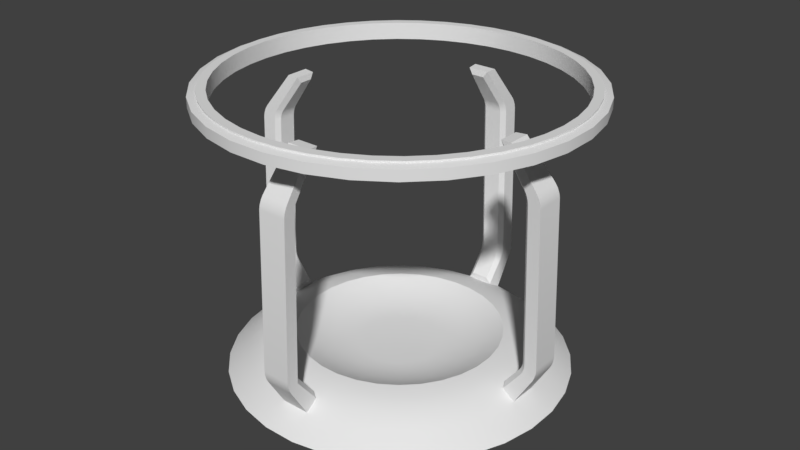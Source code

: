 # Source: RestorationCentre.blend  (saved by Blender 2.78.0; exported with 4.5.12 LTS)
import bpy
from mathutils import Matrix  # noqa: F401  (used for matrix-valued properties, if any)

bpy.ops.wm.read_factory_settings(use_empty=True)
scene = bpy.context.scene
scene.name = 'Scene'

# ---- collections
col_collection_1 = bpy.data.collections.new('Collection 1'); scene.collection.children.link(col_collection_1)

# ---- world
world_world = bpy.data.worlds.new('World'); scene.world = world_world
world_world.color = (0.05088, 0.05088, 0.05088)
world_world.use_sun_shadow = False
world_world.sun_shadow_jitter_overblur = 0.0
world_world.cycles.sampling_method = 'MANUAL'

# ---- meshes
me_cylinder_001 = bpy.data.meshes.new('Cylinder.001')
me_cylinder_001.from_pydata([(-2.864e-08, 0.9499, -0.05), (-2.864e-08, 0.9499, 0.05), (0.1352, 0.9402, -0.05), (0.1352, 0.9402, 0.05), (0.2676, 0.9114, -0.05), (0.2676, 0.9114, 0.05), (0.3946, 0.864, -0.05), (0.3946, 0.864, 0.05), (0.5135, 0.7991, -0.05), (0.5135, 0.7991, 0.05), (0.622, 0.7179, -0.05), (0.622, 0.7179, 0.05), (0.7179, 0.622, -0.05), (0.7179, 0.622, 0.05), (0.7991, 0.5135, -0.05), (0.7991, 0.5135, 0.05), (0.864, 0.3946, -0.05), (0.864, 0.3946, 0.05), (0.9114, 0.2676, -0.05), (0.9114, 0.2676, 0.05), (0.9402, 0.1352, -0.05), (0.9402, 0.1352, 0.05), (0.9499, 7.55e-08, -0.05), (0.9499, 7.55e-08, 0.05), (0.9402, -0.1352, -0.05), (0.9402, -0.1352, 0.05), (0.9114, -0.2676, -0.05), (0.9114, -0.2676, 0.05), (0.864, -0.3946, -0.05), (0.864, -0.3946, 0.05), (0.7991, -0.5135, -0.05), (0.7991, -0.5135, 0.05), (0.7179, -0.622, -0.05), (0.7179, -0.622, 0.05), (0.622, -0.7179, -0.05), (0.622, -0.7179, 0.05), (0.5135, -0.7991, -0.05), (0.5135, -0.7991, 0.05), (0.3946, -0.864, -0.05), (0.3946, -0.864, 0.05), (0.2676, -0.9114, -0.05), (0.2676, -0.9114, 0.05), (0.1352, -0.9402, -0.05), (0.1352, -0.9402, 0.05), (5.964e-07, -0.9499, -0.05), (5.964e-07, -0.9499, 0.05), (-0.1352, -0.9402, -0.05), (-0.1352, -0.9402, 0.05), (-0.2676, -0.9114, -0.05), (-0.2676, -0.9114, 0.05), (-0.3946, -0.864, -0.05), (-0.3946, -0.864, 0.05), (-0.5135, -0.7991, -0.05), (-0.5135, -0.7991, 0.05), (-0.622, -0.7179, -0.05), (-0.622, -0.7179, 0.05), (-0.7179, -0.622, -0.05), (-0.7179, -0.622, 0.05), (-0.7991, -0.5135, -0.05), (-0.7991, -0.5135, 0.05), (-0.864, -0.3946, -0.05), (-0.864, -0.3946, 0.05), (-0.9114, -0.2676, -0.05), (-0.9114, -0.2676, 0.05), (-0.9402, -0.1352, -0.05), (-0.9402, -0.1352, 0.05), (-0.9499, 1.155e-08, -0.05), (-0.9499, 1.155e-08, 0.05), (-0.9402, 0.1352, -0.05), (-0.9402, 0.1352, 0.05), (-0.9114, 0.2676, -0.05), (-0.9114, 0.2676, 0.05), (-0.864, 0.3946, -0.05), (-0.864, 0.3946, 0.05), (-0.7991, 0.5135, -0.05), (-0.7991, 0.5135, 0.05), (-0.7179, 0.622, -0.05), (-0.7179, 0.622, 0.05), (-0.622, 0.7179, -0.05), (-0.622, 0.7179, 0.05), (-0.5135, 0.7991, -0.05), (-0.5135, 0.7991, 0.05), (-0.3946, 0.864, -0.05), (-0.3946, 0.864, 0.05), (-0.2676, 0.9114, -0.05), (-0.2676, 0.9114, 0.05), (-0.1352, 0.9402, -0.05), (-0.1352, 0.9402, 0.05), (0.0, 1.0, -0.05), (0.1423, 0.9898, -0.05), (0.1423, 0.9898, 0.05), (0.0, 1.0, 0.05), (0.2817, 0.9595, -0.05), (0.2817, 0.9595, 0.05), (0.4154, 0.9096, -0.05), (0.4154, 0.9096, 0.05), (0.5406, 0.8413, -0.05), (0.5406, 0.8413, 0.05), (0.6549, 0.7557, -0.05), (0.6549, 0.7557, 0.05), (0.7557, 0.6549, -0.05), (0.7557, 0.6549, 0.05), (0.8413, 0.5406, -0.05), (0.8413, 0.5406, 0.05), (0.9096, 0.4154, -0.05), (0.9096, 0.4154, 0.05), (0.9595, 0.2817, -0.05), (0.9595, 0.2817, 0.05), (0.9898, 0.1423, -0.05), (0.9898, 0.1423, 0.05), (1.0, 7.55e-08, -0.05), (1.0, 7.55e-08, 0.05), (0.9898, -0.1423, -0.05), (0.9898, -0.1423, 0.05), (0.9595, -0.2817, -0.05), (0.9595, -0.2817, 0.05), (0.9096, -0.4154, -0.05), (0.9096, -0.4154, 0.05), (0.8413, -0.5406, -0.05), (0.8413, -0.5406, 0.05), (0.7557, -0.6549, -0.05), (0.7557, -0.6549, 0.05), (0.6549, -0.7557, -0.05), (0.6549, -0.7557, 0.05), (0.5406, -0.8413, -0.05), (0.5406, -0.8413, 0.05), (0.4154, -0.9096, -0.05), (0.4154, -0.9096, 0.05), (0.2817, -0.9595, -0.05), (0.2817, -0.9595, 0.05), (0.1423, -0.9898, -0.05), (0.1423, -0.9898, 0.05), (6.278e-07, -1.0, -0.05), (6.278e-07, -1.0, 0.05), (-0.1423, -0.9898, -0.05), (-0.1423, -0.9898, 0.05), (-0.2817, -0.9595, -0.05), (-0.2817, -0.9595, 0.05), (-0.4154, -0.9096, -0.05), (-0.4154, -0.9096, 0.05), (-0.5406, -0.8413, -0.05), (-0.5406, -0.8413, 0.05), (-0.6549, -0.7558, -0.05), (-0.6549, -0.7558, 0.05), (-0.7557, -0.6549, -0.05), (-0.7557, -0.6549, 0.05), (-0.8413, -0.5406, -0.05), (-0.8413, -0.5406, 0.05), (-0.9096, -0.4154, -0.05), (-0.9096, -0.4154, 0.05), (-0.9595, -0.2817, -0.05), (-0.9595, -0.2817, 0.05), (-0.9898, -0.1423, -0.05), (-0.9898, -0.1423, 0.05), (-1.0, 1.192e-08, -0.05), (-1.0, 1.192e-08, 0.05), (-0.9898, 0.1423, -0.05), (-0.9898, 0.1423, 0.05), (-0.9595, 0.2817, -0.05), (-0.9595, 0.2817, 0.05), (-0.9096, 0.4154, -0.05), (-0.9096, 0.4154, 0.05), (-0.8413, 0.5406, -0.05), (-0.8413, 0.5406, 0.05), (-0.7557, 0.6549, -0.05), (-0.7557, 0.6549, 0.05), (-0.6549, 0.7558, -0.05), (-0.6549, 0.7558, 0.05), (-0.5406, 0.8413, -0.05), (-0.5406, 0.8413, 0.05), (-0.4154, 0.9096, -0.05), (-0.4154, 0.9096, 0.05), (-0.2817, 0.9595, -0.05), (-0.2817, 0.9595, 0.05), (-0.1423, 0.9898, -0.05), (-0.1423, 0.9898, 0.05), (0.0, 1.0, -0.05), (0.1423, 0.9898, -0.05), (0.1423, 0.9898, 0.05), (0.0, 1.0, 0.05), (0.2817, 0.9595, -0.05), (0.2817, 0.9595, 0.05), (0.4154, 0.9096, -0.05), (0.4154, 0.9096, 0.05), (0.5406, 0.8413, -0.05), (0.5406, 0.8413, 0.05), (0.6549, 0.7557, -0.05), (0.6549, 0.7557, 0.05), (0.7557, 0.6549, -0.05), (0.7557, 0.6549, 0.05), (0.8413, 0.5406, -0.05), (0.8413, 0.5406, 0.05), (0.9096, 0.4154, -0.05), (0.9096, 0.4154, 0.05), (0.9595, 0.2817, -0.05), (0.9595, 0.2817, 0.05), (0.9898, 0.1423, -0.05), (0.9898, 0.1423, 0.05), (1.0, 7.55e-08, -0.05), (1.0, 7.55e-08, 0.05), (0.9898, -0.1423, -0.05), (0.9898, -0.1423, 0.05), (0.9595, -0.2817, -0.05), (0.9595, -0.2817, 0.05), (0.9096, -0.4154, -0.05), (0.9096, -0.4154, 0.05), (0.8413, -0.5406, -0.05), (0.8413, -0.5406, 0.05), (0.7557, -0.6549, -0.05), (0.7557, -0.6549, 0.05), (0.6549, -0.7557, -0.05), (0.6549, -0.7557, 0.05), (0.5406, -0.8413, -0.05), (0.5406, -0.8413, 0.05), (0.4154, -0.9096, -0.05), (0.4154, -0.9096, 0.05), (0.2817, -0.9595, -0.05), (0.2817, -0.9595, 0.05), (0.1423, -0.9898, -0.05), (0.1423, -0.9898, 0.05), (6.278e-07, -1.0, -0.05), (6.278e-07, -1.0, 0.05), (-0.1423, -0.9898, -0.05), (-0.1423, -0.9898, 0.05), (-0.2817, -0.9595, -0.05), (-0.2817, -0.9595, 0.05), (-0.4154, -0.9096, -0.05), (-0.4154, -0.9096, 0.05), (-0.5406, -0.8413, -0.05), (-0.5406, -0.8413, 0.05), (-0.6549, -0.7558, -0.05), (-0.6549, -0.7558, 0.05), (-0.7557, -0.6549, -0.05), (-0.7557, -0.6549, 0.05), (-0.8413, -0.5406, -0.05), (-0.8413, -0.5406, 0.05), (-0.9096, -0.4154, -0.05), (-0.9096, -0.4154, 0.05), (-0.9595, -0.2817, -0.05), (-0.9595, -0.2817, 0.05), (-0.9898, -0.1423, -0.05), (-0.9898, -0.1423, 0.05), (-1.0, 1.192e-08, -0.05), (-1.0, 1.192e-08, 0.05), (-0.9898, 0.1423, -0.05), (-0.9898, 0.1423, 0.05), (-0.9595, 0.2817, -0.05), (-0.9595, 0.2817, 0.05), (-0.9096, 0.4154, -0.05), (-0.9096, 0.4154, 0.05), (-0.8413, 0.5406, -0.05), (-0.8413, 0.5406, 0.05), (-0.7557, 0.6549, -0.05), (-0.7557, 0.6549, 0.05), (-0.6549, 0.7558, -0.05), (-0.6549, 0.7558, 0.05), (-0.5406, 0.8413, -0.05), (-0.5406, 0.8413, 0.05), (-0.4154, 0.9096, -0.05), (-0.4154, 0.9096, 0.05), (-0.2817, 0.9595, -0.05), (-0.2817, 0.9595, 0.05), (-0.1423, 0.9898, -0.05), (-0.1423, 0.9898, 0.05), (-2.864e-08, 0.9499, -0.05), (0.1352, 0.9402, -0.05), (0.1352, 0.9402, 0.05), (-2.864e-08, 0.9499, 0.05), (0.2676, 0.9114, -0.05), (0.2676, 0.9114, 0.05), (0.3946, 0.864, -0.05), (0.3946, 0.864, 0.05), (0.5135, 0.7991, -0.05), (0.5135, 0.7991, 0.05), (0.622, 0.7179, -0.05), (0.622, 0.7179, 0.05), (0.7179, 0.622, -0.05), (0.7179, 0.622, 0.05), (0.7991, 0.5135, -0.05), (0.7991, 0.5135, 0.05), (0.864, 0.3946, -0.05), (0.864, 0.3946, 0.05), (0.9114, 0.2676, -0.05), (0.9114, 0.2676, 0.05), (0.9402, 0.1352, -0.05), (0.9402, 0.1352, 0.05), (0.9499, 7.55e-08, -0.05), (0.9499, 7.55e-08, 0.05), (0.9402, -0.1352, -0.05), (0.9402, -0.1352, 0.05), (0.9114, -0.2676, -0.05), (0.9114, -0.2676, 0.05), (0.864, -0.3946, -0.05), (0.864, -0.3946, 0.05), (0.7991, -0.5135, -0.05), (0.7991, -0.5135, 0.05), (0.7179, -0.622, -0.05), (0.7179, -0.622, 0.05), (0.622, -0.7179, -0.05), (0.622, -0.7179, 0.05), (0.5135, -0.7991, -0.05), (0.5135, -0.7991, 0.05), (0.3946, -0.864, -0.05), (0.3946, -0.864, 0.05), (0.2676, -0.9114, -0.05), (0.2676, -0.9114, 0.05), (0.1352, -0.9402, -0.05), (0.1352, -0.9402, 0.05), (5.964e-07, -0.9499, -0.05), (5.964e-07, -0.9499, 0.05), (-0.1352, -0.9402, -0.05), (-0.1352, -0.9402, 0.05), (-0.2676, -0.9114, -0.05), (-0.2676, -0.9114, 0.05), (-0.3946, -0.864, -0.05), (-0.3946, -0.864, 0.05), (-0.5135, -0.7991, -0.05), (-0.5135, -0.7991, 0.05), (-0.622, -0.7179, -0.05), (-0.622, -0.7179, 0.05), (-0.7179, -0.622, -0.05), (-0.7179, -0.622, 0.05), (-0.7991, -0.5135, -0.05), (-0.7991, -0.5135, 0.05), (-0.864, -0.3946, -0.05), (-0.864, -0.3946, 0.05), (-0.9114, -0.2676, -0.05), (-0.9114, -0.2676, 0.05), (-0.9402, -0.1352, -0.05), (-0.9402, -0.1352, 0.05), (-0.9499, 1.155e-08, -0.05), (-0.9499, 1.155e-08, 0.05), (-0.9402, 0.1352, -0.05), (-0.9402, 0.1352, 0.05), (-0.9114, 0.2676, -0.05), (-0.9114, 0.2676, 0.05), (-0.864, 0.3946, -0.05), (-0.864, 0.3946, 0.05), (-0.7991, 0.5135, -0.05), (-0.7991, 0.5135, 0.05), (-0.7179, 0.622, -0.05), (-0.7179, 0.622, 0.05), (-0.622, 0.7179, -0.05), (-0.622, 0.7179, 0.05), (-0.5135, 0.7991, -0.05), (-0.5135, 0.7991, 0.05), (-0.3946, 0.864, -0.05), (-0.3946, 0.864, 0.05), (-0.2676, 0.9114, -0.05), (-0.2676, 0.9114, 0.05), (-0.1352, 0.9402, -0.05), (-0.1352, 0.9402, 0.05)], [], [(176, 179, 178, 177), (177, 178, 181, 180), (180, 181, 183, 182), (182, 183, 185, 184), (184, 185, 187, 186), (186, 187, 189, 188), (188, 189, 191, 190), (190, 191, 193, 192), (192, 193, 195, 194), (194, 195, 197, 196), (196, 197, 199, 198), (198, 199, 201, 200), (200, 201, 203, 202), (202, 203, 205, 204), (204, 205, 207, 206), (206, 207, 209, 208), (208, 209, 211, 210), (210, 211, 213, 212), (212, 213, 215, 214), (214, 215, 217, 216), (216, 217, 219, 218), (218, 219, 221, 220), (220, 221, 223, 222), (222, 223, 225, 224), (224, 225, 227, 226), (226, 227, 229, 228), (228, 229, 231, 230), (230, 231, 233, 232), (232, 233, 235, 234), (234, 235, 237, 236), (236, 237, 239, 238), (238, 239, 241, 240), (240, 241, 243, 242), (242, 243, 245, 244), (244, 245, 247, 246), (246, 247, 249, 248), (248, 249, 251, 250), (250, 251, 253, 252), (252, 253, 255, 254), (254, 255, 257, 256), (256, 257, 259, 258), (258, 259, 261, 260), (350, 351, 85, 84), (260, 261, 263, 262), (262, 263, 179, 176), (0, 1, 351, 350), (265, 264, 88, 89), (267, 266, 90, 91), (268, 265, 89, 92), (266, 269, 93, 90), (270, 268, 92, 94), (269, 271, 95, 93), (272, 270, 94, 96), (271, 273, 97, 95), (274, 272, 96, 98), (273, 275, 99, 97), (276, 274, 98, 100), (275, 277, 101, 99), (278, 276, 100, 102), (277, 279, 103, 101), (280, 278, 102, 104), (279, 281, 105, 103), (282, 280, 104, 106), (281, 283, 107, 105), (284, 282, 106, 108), (283, 285, 109, 107), (286, 284, 108, 110), (285, 287, 111, 109), (288, 286, 110, 112), (287, 289, 113, 111), (290, 288, 112, 114), (289, 291, 115, 113), (292, 290, 114, 116), (291, 293, 117, 115), (294, 292, 116, 118), (293, 295, 119, 117), (296, 294, 118, 120), (295, 297, 121, 119), (298, 296, 120, 122), (297, 299, 123, 121), (300, 298, 122, 124), (299, 301, 125, 123), (302, 300, 124, 126), (301, 303, 127, 125), (304, 302, 126, 128), (303, 305, 129, 127), (306, 304, 128, 130), (305, 307, 131, 129), (308, 306, 130, 132), (307, 309, 133, 131), (310, 308, 132, 134), (309, 311, 135, 133), (312, 310, 134, 136), (311, 313, 137, 135), (314, 312, 136, 138), (313, 315, 139, 137), (316, 314, 138, 140), (315, 317, 141, 139), (318, 316, 140, 142), (317, 319, 143, 141), (320, 318, 142, 144), (319, 321, 145, 143), (322, 320, 144, 146), (321, 323, 147, 145), (324, 322, 146, 148), (323, 325, 149, 147), (326, 324, 148, 150), (325, 327, 151, 149), (328, 326, 150, 152), (327, 329, 153, 151), (330, 328, 152, 154), (329, 331, 155, 153), (332, 330, 154, 156), (331, 333, 157, 155), (334, 332, 156, 158), (333, 335, 159, 157), (336, 334, 158, 160), (335, 337, 161, 159), (338, 336, 160, 162), (337, 339, 163, 161), (340, 338, 162, 164), (339, 341, 165, 163), (342, 340, 164, 166), (341, 343, 167, 165), (344, 342, 166, 168), (343, 345, 169, 167), (346, 344, 168, 170), (345, 347, 171, 169), (348, 346, 170, 172), (347, 349, 173, 171), (86, 348, 172, 174), (349, 87, 175, 173), (264, 86, 174, 88), (87, 267, 91, 175), (84, 85, 83, 82), (82, 83, 81, 80), (80, 81, 79, 78), (78, 79, 77, 76), (76, 77, 75, 74), (74, 75, 73, 72), (72, 73, 71, 70), (70, 71, 69, 68), (68, 69, 67, 66), (66, 67, 65, 64), (64, 65, 63, 62), (62, 63, 61, 60), (60, 61, 59, 58), (58, 59, 57, 56), (56, 57, 55, 54), (54, 55, 53, 52), (52, 53, 51, 50), (50, 51, 49, 48), (48, 49, 47, 46), (46, 47, 45, 44), (44, 45, 43, 42), (42, 43, 41, 40), (40, 41, 39, 38), (38, 39, 37, 36), (36, 37, 35, 34), (34, 35, 33, 32), (32, 33, 31, 30), (30, 31, 29, 28), (28, 29, 27, 26), (26, 27, 25, 24), (24, 25, 23, 22), (22, 23, 21, 20), (20, 21, 19, 18), (18, 19, 17, 16), (16, 17, 15, 14), (14, 15, 13, 12), (12, 13, 11, 10), (10, 11, 9, 8), (8, 9, 7, 6), (6, 7, 5, 4), (4, 5, 3, 2), (2, 3, 1, 0)])
me_cylinder_001.polygons.foreach_set('use_smooth', [True] * 176)
me_cylinder_001.use_remesh_preserve_volume = False
me_cylinder_001.use_remesh_preserve_attributes = False
me_cylinder_001.use_mirror_vertex_groups = False
me_cylinder_001.update()
me_circle = bpy.data.meshes.new('Circle')
me_circle.from_pydata([(3.609e-09, 0.7312, 0.02), (-0.1427, 0.7172, 0.02), (-0.2798, 0.6756, 0.02), (-0.4063, 0.608, 0.02), (-0.5171, 0.5171, 0.02), (-0.608, 0.4063, 0.02), (-0.6756, 0.2798, 0.02), (-0.7172, 0.1427, 0.02), (-0.7312, 6.682e-08, 0.02), (-0.7172, -0.1427, 0.02), (-0.6756, -0.2798, 0.02), (-0.608, -0.4063, 0.02), (-0.5171, -0.5171, 0.02), (-0.4063, -0.608, 0.02), (-0.2798, -0.6756, 0.02), (-0.1427, -0.7172, 0.02), (2.309e-07, -0.7312, 0.02), (0.1427, -0.7172, 0.02), (0.2798, -0.6756, 0.02), (0.4063, -0.608, 0.02), (0.5171, -0.5171, 0.02), (0.608, -0.4063, 0.02), (0.6756, -0.2798, 0.02), (0.7172, -0.1427, 0.02), (0.7312, 7.065e-07, 0.02), (0.7172, 0.1427, 0.02), (0.6756, 0.2798, 0.02), (0.608, 0.4063, 0.02), (0.5171, 0.5171, 0.02), (0.4063, 0.608, 0.02), (0.2798, 0.6756, 0.02), (0.1427, 0.7172, 0.02), (3.609e-09, 0.7312, 0.08), (-0.1427, 0.7172, 0.08), (-0.2798, 0.6756, 0.08), (-0.4063, 0.608, 0.08), (-0.5171, 0.5171, 0.08), (-0.608, 0.4063, 0.08), (-0.6756, 0.2798, 0.08), (-0.7172, 0.1427, 0.08), (-0.7312, 6.682e-08, 0.08), (-0.7172, -0.1427, 0.08), (-0.6756, -0.2798, 0.08), (-0.608, -0.4063, 0.08), (-0.5171, -0.5171, 0.08), (-0.4063, -0.608, 0.08), (-0.2798, -0.6756, 0.08), (-0.1427, -0.7172, 0.08), (2.309e-07, -0.7312, 0.08), (0.1427, -0.7172, 0.08), (0.2798, -0.6756, 0.08), (0.4063, -0.608, 0.08), (0.5171, -0.5171, 0.08), (0.608, -0.4063, 0.08), (0.6756, -0.2798, 0.08), (0.7172, -0.1427, 0.08), (0.7312, 7.065e-07, 0.08), (0.7172, 0.1427, 0.08), (0.6756, 0.2798, 0.08), (0.608, 0.4063, 0.08), (0.5171, 0.5171, 0.08), (0.4063, 0.608, 0.08), (0.2798, 0.6756, 0.08), (0.1427, 0.7172, 0.08), (-8.894e-09, 0.675, 0.02), (-0.1317, 0.662, 0.02), (-0.2583, 0.6236, 0.02), (-0.375, 0.5612, 0.02), (-0.4773, 0.4773, 0.02), (-0.5612, 0.375, 0.02), (-0.6236, 0.2583, 0.02), (-0.662, 0.1317, 0.02), (-0.675, 7.536e-08, 0.02), (-0.662, -0.1317, 0.02), (-0.6236, -0.2583, 0.02), (-0.5612, -0.375, 0.02), (-0.4773, -0.4773, 0.02), (-0.375, -0.5612, 0.02), (-0.2583, -0.6236, 0.02), (-0.1317, -0.662, 0.02), (2.11e-07, -0.675, 0.02), (0.1317, -0.662, 0.02), (0.2583, -0.6236, 0.02), (0.375, -0.5612, 0.02), (0.4773, -0.4773, 0.02), (0.5612, -0.375, 0.02), (0.6236, -0.2583, 0.02), (0.662, -0.1317, 0.02), (0.675, 6.762e-07, 0.02), (0.662, 0.1317, 0.02), (0.6236, 0.2583, 0.02), (0.5612, 0.375, 0.02), (0.4773, 0.4773, 0.02), (0.375, 0.5612, 0.02), (0.2583, 0.6236, 0.02), (0.1317, 0.662, 0.02), (-8.894e-09, 0.675, 0.08), (-0.1317, 0.662, 0.08), (-0.2583, 0.6236, 0.08), (-0.375, 0.5612, 0.08), (-0.4773, 0.4773, 0.08), (-0.5612, 0.375, 0.08), (-0.6236, 0.2583, 0.08), (-0.662, 0.1317, 0.08), (-0.675, 7.536e-08, 0.08), (-0.662, -0.1317, 0.08), (-0.6236, -0.2583, 0.08), (-0.5612, -0.375, 0.08), (-0.4773, -0.4773, 0.08), (-0.375, -0.5612, 0.08), (-0.2583, -0.6236, 0.08), (-0.1317, -0.662, 0.08), (2.11e-07, -0.675, 0.08), (0.1317, -0.662, 0.08), (0.2583, -0.6236, 0.08), (0.375, -0.5612, 0.08), (0.4773, -0.4773, 0.08), (0.5612, -0.375, 0.08), (0.6236, -0.2583, 0.08), (0.662, -0.1317, 0.08), (0.675, 6.762e-07, 0.08), (0.662, 0.1317, 0.08), (0.6236, 0.2583, 0.08), (0.5612, 0.375, 0.08), (0.4773, 0.4773, 0.08), (0.375, 0.5612, 0.08), (0.2583, 0.6236, 0.08), (0.1317, 0.662, 0.08), (-0.1317, 0.662, 0.0), (-8.894e-09, 0.675, 0.0), (-0.2583, 0.6236, 0.0), (-0.375, 0.5612, 0.0), (-0.4773, 0.4773, 0.0), (-0.5612, 0.375, 0.0), (-0.6236, 0.2583, 0.0), (-0.662, 0.1317, 0.0), (-0.675, 7.536e-08, 0.0), (-0.662, -0.1317, 0.0), (-0.6236, -0.2583, 0.0), (-0.5612, -0.375, 0.0), (-0.4773, -0.4773, 0.0), (-0.375, -0.5612, 0.0), (-0.2583, -0.6236, 0.0), (-0.1317, -0.662, 0.0), (2.11e-07, -0.675, 0.0), (0.1317, -0.662, 0.0), (0.2583, -0.6236, 0.0), (0.375, -0.5612, 0.0), (0.4773, -0.4773, 0.0), (0.5612, -0.375, 0.0), (0.6236, -0.2583, 0.0), (0.662, -0.1317, 0.0), (0.675, 6.762e-07, 0.0), (0.662, 0.1317, 0.0), (0.6236, 0.2583, 0.0), (0.5612, 0.375, 0.0), (0.4773, 0.4773, 0.0), (0.375, 0.5612, 0.0), (0.2583, 0.6236, 0.0), (0.1317, 0.662, 0.0), (-0.1317, 0.662, 0.1), (-8.894e-09, 0.675, 0.1), (-0.2583, 0.6236, 0.1), (-0.375, 0.5612, 0.1), (-0.4773, 0.4773, 0.1), (-0.5612, 0.375, 0.1), (-0.6236, 0.2583, 0.1), (-0.662, 0.1317, 0.1), (-0.675, 7.536e-08, 0.1), (-0.662, -0.1317, 0.1), (-0.6236, -0.2583, 0.1), (-0.5612, -0.375, 0.1), (-0.4773, -0.4773, 0.1), (-0.375, -0.5612, 0.1), (-0.2583, -0.6236, 0.1), (-0.1317, -0.662, 0.1), (2.11e-07, -0.675, 0.1), (0.1317, -0.662, 0.1), (0.2583, -0.6236, 0.1), (0.375, -0.5612, 0.1), (0.4773, -0.4773, 0.1), (0.5612, -0.375, 0.1), (0.6236, -0.2583, 0.1), (0.662, -0.1317, 0.1), (0.675, 6.762e-07, 0.1), (0.662, 0.1317, 0.1), (0.6236, 0.2583, 0.1), (0.5612, 0.375, 0.1), (0.4773, 0.4773, 0.1), (0.375, 0.5612, 0.1), (0.2583, 0.6236, 0.1), (0.1317, 0.662, 0.1), (-2.391e-08, 0.725, 0.02), (-2.391e-08, 0.725, 0.08), (0.1414, 0.7111, 0.08), (0.1414, 0.7111, 0.02), (0.2774, 0.6698, 0.08), (0.2774, 0.6698, 0.02), (0.4028, 0.6028, 0.08), (0.4028, 0.6028, 0.02), (0.5127, 0.5127, 0.08), (0.5127, 0.5127, 0.02), (0.6028, 0.4028, 0.08), (0.6028, 0.4028, 0.02), (0.6698, 0.2774, 0.08), (0.6698, 0.2774, 0.02), (0.7111, 0.1414, 0.08), (0.7111, 0.1414, 0.02), (0.725, 7.329e-07, 0.08), (0.725, 7.329e-07, 0.02), (0.7111, -0.1414, 0.08), (0.7111, -0.1414, 0.02), (0.6698, -0.2774, 0.08), (0.6698, -0.2774, 0.02), (0.6028, -0.4028, 0.08), (0.6028, -0.4028, 0.02), (0.5127, -0.5127, 0.08), (0.5127, -0.5127, 0.02), (0.4028, -0.6028, 0.08), (0.4028, -0.6028, 0.02), (0.2774, -0.6698, 0.08), (0.2774, -0.6698, 0.02), (0.1414, -0.7111, 0.08), (0.1414, -0.7111, 0.02), (2.225e-07, -0.725, 0.08), (2.225e-07, -0.725, 0.02), (-0.1414, -0.7111, 0.08), (-0.1414, -0.7111, 0.02), (-0.2774, -0.6698, 0.08), (-0.2774, -0.6698, 0.02), (-0.4028, -0.6028, 0.08), (-0.4028, -0.6028, 0.02), (-0.5127, -0.5127, 0.08), (-0.5127, -0.5127, 0.02), (-0.6028, -0.4028, 0.08), (-0.6028, -0.4028, 0.02), (-0.6698, -0.2774, 0.08), (-0.6698, -0.2774, 0.02), (-0.7111, -0.1414, 0.08), (-0.7111, -0.1414, 0.02), (-0.725, 8.68e-08, 0.08), (-0.725, 8.68e-08, 0.02), (-0.7111, 0.1414, 0.08), (-0.7111, 0.1414, 0.02), (-0.6698, 0.2774, 0.08), (-0.6698, 0.2774, 0.02), (-0.6028, 0.4028, 0.08), (-0.6028, 0.4028, 0.02), (-0.5127, 0.5127, 0.08), (-0.5127, 0.5127, 0.02), (-0.4028, 0.6028, 0.08), (-0.4028, 0.6028, 0.02), (-0.2774, 0.6698, 0.08), (-0.2774, 0.6698, 0.02), (-0.1414, 0.7111, 0.08), (-0.1414, 0.7111, 0.02), (-0.1427, 0.7172, 0.02), (3.609e-09, 0.7312, 0.02), (-0.2798, 0.6756, 0.02), (-0.4063, 0.608, 0.02), (-0.5171, 0.5171, 0.02), (-0.608, 0.4063, 0.02), (-0.6756, 0.2798, 0.02), (-0.7172, 0.1427, 0.02), (-0.7312, 6.682e-08, 0.02), (-0.7172, -0.1427, 0.02), (-0.6756, -0.2798, 0.02), (-0.608, -0.4063, 0.02), (-0.5171, -0.5171, 0.02), (-0.4063, -0.608, 0.02), (-0.2798, -0.6756, 0.02), (-0.1427, -0.7172, 0.02), (2.309e-07, -0.7312, 0.02), (0.1427, -0.7172, 0.02), (0.2798, -0.6756, 0.02), (0.4063, -0.608, 0.02), (0.5171, -0.5171, 0.02), (0.608, -0.4063, 0.02), (0.6756, -0.2798, 0.02), (0.7172, -0.1427, 0.02), (0.7312, 7.065e-07, 0.02), (0.7172, 0.1427, 0.02), (0.6756, 0.2798, 0.02), (0.608, 0.4063, 0.02), (0.5171, 0.5171, 0.02), (0.4063, 0.608, 0.02), (0.2798, 0.6756, 0.02), (0.1427, 0.7172, 0.02), (-0.1427, 0.7172, 0.08), (3.609e-09, 0.7312, 0.08), (-0.2798, 0.6756, 0.08), (-0.4063, 0.608, 0.08), (-0.5171, 0.5171, 0.08), (-0.608, 0.4063, 0.08), (-0.6756, 0.2798, 0.08), (-0.7172, 0.1427, 0.08), (-0.7312, 6.682e-08, 0.08), (-0.7172, -0.1427, 0.08), (-0.6756, -0.2798, 0.08), (-0.608, -0.4063, 0.08), (-0.5171, -0.5171, 0.08), (-0.4063, -0.608, 0.08), (-0.2798, -0.6756, 0.08), (-0.1427, -0.7172, 0.08), (2.309e-07, -0.7312, 0.08), (0.1427, -0.7172, 0.08), (0.2798, -0.6756, 0.08), (0.4063, -0.608, 0.08), (0.5171, -0.5171, 0.08), (0.608, -0.4063, 0.08), (0.6756, -0.2798, 0.08), (0.7172, -0.1427, 0.08), (0.7312, 7.065e-07, 0.08), (0.7172, 0.1427, 0.08), (0.6756, 0.2798, 0.08), (0.608, 0.4063, 0.08), (0.5171, 0.5171, 0.08), (0.4063, 0.608, 0.08), (0.2798, 0.6756, 0.08), (0.1427, 0.7172, 0.08), (-0.1317, 0.662, 0.0), (-8.894e-09, 0.675, 0.0), (-0.2583, 0.6236, 0.0), (-0.375, 0.5612, 0.0), (-0.4773, 0.4773, 0.0), (-0.5612, 0.375, 0.0), (-0.6236, 0.2583, 0.0), (-0.662, 0.1317, 0.0), (-0.675, 7.536e-08, 0.0), (-0.662, -0.1317, 0.0), (-0.6236, -0.2583, 0.0), (-0.5612, -0.375, 0.0), (-0.4773, -0.4773, 0.0), (-0.375, -0.5612, 0.0), (-0.2583, -0.6236, 0.0), (-0.1317, -0.662, 0.0), (2.11e-07, -0.675, 0.0), (0.1317, -0.662, 0.0), (0.2583, -0.6236, 0.0), (0.375, -0.5612, 0.0), (0.4773, -0.4773, 0.0), (0.5612, -0.375, 0.0), (0.6236, -0.2583, 0.0), (0.662, -0.1317, 0.0), (0.675, 6.762e-07, 0.0), (0.662, 0.1317, 0.0), (0.6236, 0.2583, 0.0), (0.5612, 0.375, 0.0), (0.4773, 0.4773, 0.0), (0.375, 0.5612, 0.0), (0.2583, 0.6236, 0.0), (0.1317, 0.662, 0.0), (-0.1317, 0.662, 0.1), (-8.894e-09, 0.675, 0.1), (-0.2583, 0.6236, 0.1), (-0.375, 0.5612, 0.1), (-0.4773, 0.4773, 0.1), (-0.5612, 0.375, 0.1), (-0.6236, 0.2583, 0.1), (-0.662, 0.1317, 0.1), (-0.675, 7.536e-08, 0.1), (-0.662, -0.1317, 0.1), (-0.6236, -0.2583, 0.1), (-0.5612, -0.375, 0.1), (-0.4773, -0.4773, 0.1), (-0.375, -0.5612, 0.1), (-0.2583, -0.6236, 0.1), (-0.1317, -0.662, 0.1), (2.11e-07, -0.675, 0.1), (0.1317, -0.662, 0.1), (0.2583, -0.6236, 0.1), (0.375, -0.5612, 0.1), (0.4773, -0.4773, 0.1), (0.5612, -0.375, 0.1), (0.6236, -0.2583, 0.1), (0.662, -0.1317, 0.1), (0.675, 6.762e-07, 0.1), (0.662, 0.1317, 0.1), (0.6236, 0.2583, 0.1), (0.5612, 0.375, 0.1), (0.4773, 0.4773, 0.1), (0.375, 0.5612, 0.1), (0.2583, 0.6236, 0.1), (0.1317, 0.662, 0.1), (-0.1317, 0.662, 0.02), (-8.894e-09, 0.675, 0.02), (-0.2583, 0.6236, 0.02), (-0.375, 0.5612, 0.02), (-0.4773, 0.4773, 0.02), (-0.5612, 0.375, 0.02), (-0.6236, 0.2583, 0.02), (-0.662, 0.1317, 0.02), (-0.675, 7.536e-08, 0.02), (-0.662, -0.1317, 0.02), (-0.6236, -0.2583, 0.02), (-0.5612, -0.375, 0.02), (-0.4773, -0.4773, 0.02), (-0.375, -0.5612, 0.02), (-0.2583, -0.6236, 0.02), (-0.1317, -0.662, 0.02), (2.11e-07, -0.675, 0.02), (0.1317, -0.662, 0.02), (0.2583, -0.6236, 0.02), (0.375, -0.5612, 0.02), (0.4773, -0.4773, 0.02), (0.5612, -0.375, 0.02), (0.6236, -0.2583, 0.02), (0.662, -0.1317, 0.02), (0.675, 6.762e-07, 0.02), (0.662, 0.1317, 0.02), (0.6236, 0.2583, 0.02), (0.5612, 0.375, 0.02), (0.4773, 0.4773, 0.02), (0.375, 0.5612, 0.02), (0.2583, 0.6236, 0.02), (0.1317, 0.662, 0.02), (-0.1317, 0.662, 0.08), (-8.894e-09, 0.675, 0.08), (-0.2583, 0.6236, 0.08), (-0.375, 0.5612, 0.08), (-0.4773, 0.4773, 0.08), (-0.5612, 0.375, 0.08), (-0.6236, 0.2583, 0.08), (-0.662, 0.1317, 0.08), (-0.675, 7.536e-08, 0.08), (-0.662, -0.1317, 0.08), (-0.6236, -0.2583, 0.08), (-0.5612, -0.375, 0.08), (-0.4773, -0.4773, 0.08), (-0.375, -0.5612, 0.08), (-0.2583, -0.6236, 0.08), (-0.1317, -0.662, 0.08), (2.11e-07, -0.675, 0.08), (0.1317, -0.662, 0.08), (0.2583, -0.6236, 0.08), (0.375, -0.5612, 0.08), (0.4773, -0.4773, 0.08), (0.5612, -0.375, 0.08), (0.6236, -0.2583, 0.08), (0.662, -0.1317, 0.08), (0.675, 6.762e-07, 0.08), (0.662, 0.1317, 0.08), (0.6236, 0.2583, 0.08), (0.5612, 0.375, 0.08), (0.4773, 0.4773, 0.08), (0.375, 0.5612, 0.08), (0.2583, 0.6236, 0.08), (0.1317, 0.662, 0.08), (-0.1414, 0.7111, 0.02), (-2.391e-08, 0.725, 0.02), (-0.2774, 0.6698, 0.02), (-0.4028, 0.6028, 0.02), (-0.5127, 0.5127, 0.02), (-0.6028, 0.4028, 0.02), (-0.6698, 0.2774, 0.02), (-0.7111, 0.1414, 0.02), (-0.725, 8.68e-08, 0.02), (-0.7111, -0.1414, 0.02), (-0.6698, -0.2774, 0.02), (-0.6028, -0.4028, 0.02), (-0.5127, -0.5127, 0.02), (-0.4028, -0.6028, 0.02), (-0.2774, -0.6698, 0.02), (-0.1414, -0.7111, 0.02), (2.225e-07, -0.725, 0.02), (0.1414, -0.7111, 0.02), (0.2774, -0.6698, 0.02), (0.4028, -0.6028, 0.02), (0.5127, -0.5127, 0.02), (0.6028, -0.4028, 0.02), (0.6698, -0.2774, 0.02), (0.7111, -0.1414, 0.02), (0.725, 7.329e-07, 0.02), (0.7111, 0.1414, 0.02), (0.6698, 0.2774, 0.02), (0.6028, 0.4028, 0.02), (0.5127, 0.5127, 0.02), (0.4028, 0.6028, 0.02), (0.2774, 0.6698, 0.02), (0.1414, 0.7111, 0.02), (-0.1414, 0.7111, 0.08), (-2.391e-08, 0.725, 0.08), (-0.2774, 0.6698, 0.08), (-0.4028, 0.6028, 0.08), (-0.5127, 0.5127, 0.08), (-0.6028, 0.4028, 0.08), (-0.6698, 0.2774, 0.08), (-0.7111, 0.1414, 0.08), (-0.725, 8.68e-08, 0.08), (-0.7111, -0.1414, 0.08), (-0.6698, -0.2774, 0.08), (-0.6028, -0.4028, 0.08), (-0.5127, -0.5127, 0.08), (-0.4028, -0.6028, 0.08), (-0.2774, -0.6698, 0.08), (-0.1414, -0.7111, 0.08), (2.225e-07, -0.725, 0.08), (0.1414, -0.7111, 0.08), (0.2774, -0.6698, 0.08), (0.4028, -0.6028, 0.08), (0.5127, -0.5127, 0.08), (0.6028, -0.4028, 0.08), (0.6698, -0.2774, 0.08), (0.7111, -0.1414, 0.08), (0.725, 7.329e-07, 0.08), (0.7111, 0.1414, 0.08), (0.6698, 0.2774, 0.08), (0.6028, 0.4028, 0.08), (0.5127, 0.5127, 0.08), (0.4028, 0.6028, 0.08), (0.2774, 0.6698, 0.08), (0.1414, 0.7111, 0.08)], [], [(257, 289, 319, 287), (287, 319, 318, 286), (286, 318, 317, 285), (285, 317, 316, 284), (284, 316, 315, 283), (283, 315, 314, 282), (282, 314, 313, 281), (281, 313, 312, 280), (280, 312, 311, 279), (279, 311, 310, 278), (278, 310, 309, 277), (277, 309, 308, 276), (276, 308, 307, 275), (275, 307, 306, 274), (274, 306, 305, 273), (273, 305, 304, 272), (272, 304, 303, 271), (271, 303, 302, 270), (270, 302, 301, 269), (269, 301, 300, 268), (268, 300, 299, 267), (267, 299, 298, 266), (266, 298, 297, 265), (265, 297, 296, 264), (264, 296, 295, 263), (263, 295, 294, 262), (262, 294, 293, 261), (261, 293, 292, 260), (260, 292, 291, 259), (259, 291, 290, 258), (258, 290, 288, 256), (256, 288, 289, 257), (393, 394, 237, 457), (420, 419, 483, 248), (446, 445, 509, 196), (392, 393, 457, 456), (419, 418, 482, 483), (445, 444, 508, 509), (391, 392, 456, 455), (418, 416, 480, 482), (444, 443, 507, 508), (390, 391, 455, 454), (416, 417, 481, 480), (443, 442, 506, 507), (389, 390, 454, 453), (415, 385, 449, 479), (442, 441, 505, 506), (388, 389, 453, 452), (414, 415, 479, 478), (441, 440, 504, 505), (387, 388, 452, 451), (413, 414, 478, 477), (440, 439, 503, 504), (386, 387, 451, 450), (412, 413, 477, 476), (439, 438, 502, 503), (384, 386, 450, 448), (411, 412, 476, 475), (438, 437, 501, 502), (385, 384, 448, 449), (410, 411, 475, 474), (437, 436, 500, 501), (409, 410, 474, 473), (436, 435, 499, 500), (26, 346, 347, 27), (18, 338, 339, 19), (19, 339, 340, 20), (20, 340, 341, 21), (21, 341, 342, 22), (22, 342, 343, 23), (23, 343, 344, 24), (24, 344, 345, 25), (25, 345, 346, 26), (27, 347, 348, 28), (28, 348, 349, 29), (29, 349, 350, 30), (30, 350, 351, 31), (31, 351, 321, 0), (0, 321, 320, 1), (1, 320, 322, 2), (2, 322, 323, 3), (3, 323, 324, 4), (4, 324, 325, 5), (5, 325, 326, 6), (6, 326, 327, 7), (7, 327, 328, 8), (8, 328, 329, 9), (9, 329, 330, 10), (10, 330, 331, 11), (11, 331, 332, 12), (12, 332, 333, 13), (13, 333, 334, 14), (14, 334, 335, 15), (15, 335, 336, 16), (16, 336, 337, 17), (17, 337, 338, 18), (58, 378, 379, 59), (59, 379, 380, 60), (60, 380, 381, 61), (61, 381, 382, 62), (62, 382, 383, 63), (63, 383, 353, 32), (32, 353, 352, 33), (33, 352, 354, 34), (34, 354, 355, 35), (35, 355, 356, 36), (36, 356, 357, 37), (37, 357, 358, 38), (38, 358, 359, 39), (39, 359, 360, 40), (40, 360, 361, 41), (41, 361, 362, 42), (42, 362, 363, 43), (43, 363, 364, 44), (44, 364, 365, 45), (45, 365, 366, 46), (46, 366, 367, 47), (47, 367, 368, 48), (48, 368, 369, 49), (49, 369, 370, 50), (50, 370, 371, 51), (51, 371, 372, 52), (52, 372, 373, 53), (53, 373, 374, 54), (54, 374, 375, 55), (55, 375, 376, 56), (56, 376, 377, 57), (57, 377, 378, 58), (65, 64, 129, 128), (66, 65, 128, 130), (67, 66, 130, 131), (68, 67, 131, 132), (69, 68, 132, 133), (70, 69, 133, 134), (71, 70, 134, 135), (72, 71, 135, 136), (73, 72, 136, 137), (74, 73, 137, 138), (395, 74, 138, 139), (396, 395, 139, 140), (397, 396, 140, 141), (398, 397, 141, 142), (399, 398, 142, 143), (400, 399, 143, 144), (401, 400, 144, 145), (402, 401, 145, 146), (403, 402, 146, 147), (404, 403, 147, 148), (405, 404, 148, 149), (406, 405, 149, 150), (407, 406, 150, 151), (408, 407, 151, 152), (89, 408, 152, 153), (90, 89, 153, 154), (91, 90, 154, 155), (92, 91, 155, 156), (93, 92, 156, 157), (94, 93, 157, 158), (95, 94, 158, 159), (64, 95, 159, 129), (96, 97, 160, 161), (97, 98, 162, 160), (98, 99, 163, 162), (99, 100, 164, 163), (100, 421, 165, 164), (421, 422, 166, 165), (422, 423, 167, 166), (423, 424, 168, 167), (424, 425, 169, 168), (425, 426, 170, 169), (426, 427, 171, 170), (427, 428, 172, 171), (428, 429, 173, 172), (429, 430, 174, 173), (430, 431, 175, 174), (431, 432, 176, 175), (432, 433, 177, 176), (433, 434, 178, 177), (434, 115, 179, 178), (115, 116, 180, 179), (116, 117, 181, 180), (117, 118, 182, 181), (118, 119, 183, 182), (119, 120, 184, 183), (120, 121, 185, 184), (121, 122, 186, 185), (122, 123, 187, 186), (123, 124, 188, 187), (124, 125, 189, 188), (125, 126, 190, 189), (126, 447, 191, 190), (447, 96, 161, 191), (192, 193, 511, 195), (195, 511, 510, 197), (197, 510, 198, 199), (199, 198, 200, 201), (201, 200, 202, 203), (203, 202, 204, 205), (205, 204, 206, 207), (207, 206, 208, 472), (472, 208, 210, 471), (471, 210, 212, 470), (470, 212, 214, 469), (469, 214, 216, 468), (468, 216, 218, 467), (467, 218, 498, 466), (466, 498, 497, 465), (465, 497, 496, 464), (464, 496, 495, 463), (463, 495, 494, 462), (462, 494, 493, 461), (461, 493, 492, 460), (460, 492, 491, 459), (459, 491, 490, 458), (458, 490, 489, 239), (239, 489, 488, 241), (241, 488, 487, 243), (243, 487, 486, 245), (245, 486, 485, 247), (247, 485, 484, 249), (249, 484, 250, 251), (251, 250, 252, 253), (253, 252, 254, 255), (255, 254, 193, 192), (127, 446, 196, 194), (101, 420, 248, 246), (394, 75, 235, 237), (417, 127, 194, 481), (102, 101, 246, 244), (75, 76, 233, 235), (103, 102, 244, 242), (76, 77, 231, 233), (104, 103, 242, 240), (77, 78, 229, 231), (105, 104, 240, 238), (78, 79, 227, 229), (106, 105, 238, 236), (79, 80, 225, 227), (107, 106, 236, 234), (80, 81, 223, 225), (108, 107, 234, 232), (81, 82, 221, 223), (109, 108, 232, 230), (82, 83, 219, 221), (110, 109, 230, 228), (83, 84, 217, 219), (111, 110, 228, 226), (84, 85, 215, 217), (112, 111, 226, 224), (85, 86, 213, 215), (113, 112, 224, 222), (86, 87, 211, 213), (114, 113, 222, 220), (87, 88, 209, 211), (435, 114, 220, 499), (88, 409, 473, 209)])
me_circle.polygons.foreach_set('use_smooth', [True] * 256)
me_circle.use_remesh_preserve_volume = False
me_circle.use_remesh_preserve_attributes = False
me_circle.use_mirror_vertex_groups = False
me_circle.update()
me_cylinder = bpy.data.meshes.new('Cylinder')
me_cylinder.from_pydata([(-0.08716, 0.9962, -0.1), (0.1089, 0.9941, -0.1), (0.3007, 0.9537, -0.1), (0.481, 0.8767, -0.1), (0.6428, 0.766, -0.1), (0.7799, 0.6259, -0.1), (0.887, 0.4617, -0.1), (0.96, 0.2798, -0.1), (0.9962, 0.08716, -0.1), (0.9941, -0.1089, -0.1), (0.9537, -0.3007, -0.1), (0.8767, -0.481, -0.1), (0.766, -0.6428, -0.1), (0.6259, -0.7799, -0.1), (0.4617, -0.887, -0.1), (0.2798, -0.96, -0.1), (0.08716, -0.9962, -0.1), (-0.1089, -0.9941, -0.1), (-0.3007, -0.9537, -0.1), (-0.481, -0.8767, -0.1), (-0.6428, -0.766, -0.1), (-0.7799, -0.6259, -0.1), (-0.887, -0.4617, -0.1), (-0.9601, -0.2798, -0.1), (-0.9962, -0.08715, -0.1), (-0.9941, 0.1089, -0.1), (-0.9537, 0.3007, -0.1), (-0.8767, 0.481, -0.1), (-0.766, 0.6428, -0.1), (-0.6259, 0.7799, -0.1), (-0.4617, 0.887, -0.1), (-0.2798, 0.9601, -0.1), (-0.07561, 0.8642, 0.00602), (-0.06017, 0.6877, 0.08741), (-0.04377, 0.7809, 0.0881), (0.09444, 0.8623, 0.00602), (0.07516, 0.6863, 0.08741), (0.0608, 0.7798, 0.0881), (0.2609, 0.8273, 0.00602), (0.2076, 0.6584, 0.08741), (0.2371, 0.752, 0.05301), (0.4172, 0.7605, 0.00602), (0.3321, 0.6053, 0.08741), (0.3793, 0.6913, 0.05301), (0.5576, 0.6645, 0.00602), (0.4438, 0.5289, 0.08741), (0.5069, 0.6041, 0.05301), (0.6765, 0.543, 0.00602), (0.5384, 0.4321, 0.08741), (0.615, 0.4936, 0.05301), (0.7695, 0.4006, 0.00602), (0.6124, 0.3188, 0.08741), (0.6994, 0.3641, 0.05301), (0.8328, 0.2427, 0.00602), (0.6628, 0.1932, 0.08741), (0.757, 0.2207, 0.05301), (0.8642, 0.07561, 0.00602), (0.6877, 0.06017, 0.08741), (0.7809, 0.04378, 0.0881), (0.8623, -0.09444, 0.00602), (0.6863, -0.07516, 0.08741), (0.7798, -0.0608, 0.0881), (0.8273, -0.2609, 0.00602), (0.6584, -0.2076, 0.08741), (0.752, -0.2371, 0.05301), (0.7605, -0.4172, 0.00602), (0.6053, -0.3321, 0.08741), (0.6913, -0.3793, 0.05301), (0.6645, -0.5576, 0.00602), (0.5289, -0.4438, 0.08741), (0.6041, -0.5069, 0.05301), (0.543, -0.6765, 0.00602), (0.4321, -0.5384, 0.08741), (0.4936, -0.615, 0.05301), (0.4006, -0.7695, 0.00602), (0.3188, -0.6124, 0.08741), (0.3641, -0.6994, 0.05301), (0.2427, -0.8328, 0.00602), (0.1932, -0.6628, 0.08741), (0.2207, -0.757, 0.05301), (0.07561, -0.8642, 0.00602), (0.06017, -0.6877, 0.08741), (0.04377, -0.7809, 0.0881), (-0.09444, -0.8623, 0.00602), (-0.07516, -0.6863, 0.08741), (-0.0608, -0.7798, 0.0881), (-0.2609, -0.8273, 0.00602), (-0.2076, -0.6584, 0.08741), (-0.2371, -0.752, 0.05301), (-0.4172, -0.7605, 0.00602), (-0.3321, -0.6053, 0.08741), (-0.3793, -0.6913, 0.05301), (-0.5576, -0.6645, 0.00602), (-0.4438, -0.5289, 0.08741), (-0.5069, -0.6041, 0.05301), (-0.6765, -0.543, 0.00602), (-0.5384, -0.4321, 0.08741), (-0.615, -0.4936, 0.05301), (-0.7695, -0.4006, 0.00602), (-0.6124, -0.3188, 0.08741), (-0.6994, -0.3641, 0.05301), (-0.8328, -0.2427, 0.00602), (-0.6628, -0.1932, 0.08741), (-0.757, -0.2207, 0.05301), (-0.8642, -0.0756, 0.00602), (-0.6877, -0.06017, 0.08741), (-0.7809, -0.04377, 0.0881), (-0.8623, 0.09444, 0.00602), (-0.6863, 0.07516, 0.08741), (-0.7798, 0.0608, 0.0881), (-0.8273, 0.2609, 0.00602), (-0.6584, 0.2076, 0.08741), (-0.752, 0.2371, 0.05301), (-0.7605, 0.4172, 0.00602), (-0.6053, 0.3321, 0.08741), (-0.6913, 0.3793, 0.05301), (-0.6645, 0.5576, 0.00602), (-0.5289, 0.4438, 0.08741), (-0.6041, 0.5069, 0.05301), (-0.543, 0.6765, 0.00602), (-0.4321, 0.5384, 0.08741), (-0.4936, 0.615, 0.05301), (-0.4006, 0.7695, 0.00602), (-0.3188, 0.6124, 0.08741), (-0.3641, 0.6994, 0.05301), (-0.2427, 0.8328, 0.00602), (-0.1932, 0.6628, 0.08741), (-0.2207, 0.757, 0.05301), (-0.05223, 0.597, 0.1), (0.06524, 0.5957, 0.1), (0.1802, 0.5715, 0.1), (0.2882, 0.5254, 0.1), (0.3852, 0.4591, 0.1), (0.4674, 0.3751, 0.1), (0.5316, 0.2767, 0.1), (0.5753, 0.1677, 0.1), (0.597, 0.05223, 0.1), (0.5957, -0.06524, 0.1), (0.5715, -0.1802, 0.1), (0.5254, -0.2882, 0.1), (0.4591, -0.3852, 0.1), (0.3751, -0.4674, 0.1), (0.2767, -0.5316, 0.1), (0.1677, -0.5753, 0.1), (0.05223, -0.597, 0.1), (-0.06524, -0.5957, 0.1), (-0.1802, -0.5715, 0.1), (-0.2882, -0.5254, 0.1), (-0.3852, -0.4591, 0.1), (-0.4674, -0.3751, 0.1), (-0.5316, -0.2767, 0.1), (-0.5753, -0.1677, 0.1), (-0.597, -0.05223, 0.1), (-0.5957, 0.06524, 0.1), (-0.5715, 0.1802, 0.1), (-0.5254, 0.2882, 0.1), (-0.4591, 0.3852, 0.1), (-0.3751, 0.4674, 0.1), (-0.2767, 0.5316, 0.1), (-0.1677, 0.5753, 0.1), (-0.04646, 0.5311, 0.06708), (-0.02158, 0.2466, -7.451e-09), (-0.03883, 0.4438, 0.03354), (-0.02972, 0.3397, 0.008987), (0.02695, 0.2461, -7.451e-09), (0.05804, 0.53, 0.06708), (0.03712, 0.339, 0.008987), (0.0485, 0.4429, 0.03354), (0.07445, 0.2361, -7.451e-09), (0.1603, 0.5084, 0.06708), (0.1025, 0.3252, 0.008987), (0.134, 0.4249, 0.03354), (0.1191, 0.2171, -7.451e-09), (0.2564, 0.4674, 0.06708), (0.164, 0.299, 0.008987), (0.2143, 0.3906, 0.03354), (0.1591, 0.1897, -7.451e-09), (0.3427, 0.4084, 0.06708), (0.2192, 0.2612, 0.008987), (0.2864, 0.3413, 0.03354), (0.1931, 0.155, -7.451e-09), (0.4158, 0.3337, 0.06708), (0.2659, 0.2134, 0.008987), (0.3475, 0.2789, 0.03354), (0.2196, 0.1143, -7.451e-09), (0.4729, 0.2462, 0.06708), (0.3025, 0.1575, 0.008987), (0.3952, 0.2057, 0.03354), (0.2377, 0.06928, -7.451e-09), (0.5118, 0.1492, 0.06708), (0.3274, 0.09542, 0.008987), (0.4277, 0.1247, 0.03354), (0.2466, 0.02158, -7.451e-09), (0.5311, 0.04646, 0.06708), (0.3397, 0.02972, 0.008987), (0.4438, 0.03883, 0.03354), (0.2461, -0.02695, -7.451e-09), (0.53, -0.05804, 0.06708), (0.339, -0.03712, 0.008987), (0.4429, -0.0485, 0.03354), (0.2361, -0.07445, -7.451e-09), (0.5084, -0.1603, 0.06708), (0.3252, -0.1025, 0.008987), (0.4249, -0.134, 0.03354), (0.2171, -0.1191, -7.451e-09), (0.4674, -0.2564, 0.06708), (0.299, -0.164, 0.008987), (0.3906, -0.2143, 0.03354), (0.1897, -0.1591, -7.451e-09), (0.4084, -0.3427, 0.06708), (0.2612, -0.2192, 0.008987), (0.3413, -0.2864, 0.03354), (0.155, -0.1931, -7.451e-09), (0.3337, -0.4158, 0.06708), (0.2134, -0.2659, 0.008987), (0.2789, -0.3475, 0.03354), (0.1143, -0.2196, -7.451e-09), (0.2462, -0.4729, 0.06708), (0.1575, -0.3025, 0.008987), (0.2057, -0.3952, 0.03354), (0.06928, -0.2377, -7.451e-09), (0.1492, -0.5118, 0.06708), (0.09542, -0.3274, 0.008987), (0.1247, -0.4277, 0.03354), (0.02158, -0.2466, -7.451e-09), (0.04646, -0.5311, 0.06708), (0.02972, -0.3397, 0.008987), (0.03883, -0.4438, 0.03354), (-0.02695, -0.2461, -7.451e-09), (-0.05804, -0.53, 0.06708), (-0.03712, -0.339, 0.008987), (-0.0485, -0.4429, 0.03354), (-0.07445, -0.2361, -7.451e-09), (-0.1603, -0.5084, 0.06708), (-0.1025, -0.3252, 0.008987), (-0.134, -0.4249, 0.03354), (-0.1191, -0.2171, -7.451e-09), (-0.2564, -0.4674, 0.06708), (-0.164, -0.299, 0.008987), (-0.2143, -0.3906, 0.03354), (-0.1591, -0.1897, -7.451e-09), (-0.3427, -0.4084, 0.06708), (-0.2192, -0.2612, 0.008987), (-0.2864, -0.3413, 0.03354), (-0.1931, -0.155, -7.451e-09), (-0.4158, -0.3337, 0.06708), (-0.2659, -0.2134, 0.008987), (-0.3475, -0.2789, 0.03354), (-0.2196, -0.1143, -7.451e-09), (-0.4729, -0.2462, 0.06708), (-0.3025, -0.1575, 0.008987), (-0.3952, -0.2057, 0.03354), (-0.2377, -0.06928, -7.451e-09), (-0.5118, -0.1492, 0.06708), (-0.3274, -0.09542, 0.008987), (-0.4277, -0.1247, 0.03354), (-0.2466, -0.02158, -7.451e-09), (-0.5311, -0.04646, 0.06708), (-0.3397, -0.02972, 0.008987), (-0.4438, -0.03883, 0.03354), (-0.2461, 0.02695, -7.451e-09), (-0.53, 0.05804, 0.06708), (-0.339, 0.03712, 0.008987), (-0.4429, 0.0485, 0.03354), (-0.2361, 0.07445, -7.451e-09), (-0.5084, 0.1603, 0.06708), (-0.3252, 0.1025, 0.008987), (-0.4249, 0.134, 0.03354), (-0.2171, 0.1191, -7.451e-09), (-0.4674, 0.2564, 0.06708), (-0.299, 0.164, 0.008987), (-0.3906, 0.2143, 0.03354), (-0.1897, 0.1591, -7.451e-09), (-0.4084, 0.3427, 0.06708), (-0.2612, 0.2192, 0.008987), (-0.3413, 0.2864, 0.03354), (-0.155, 0.1931, -7.451e-09), (-0.3337, 0.4158, 0.06708), (-0.2134, 0.2659, 0.008987), (-0.2789, 0.3475, 0.03354), (-0.1143, 0.2196, -7.451e-09), (-0.2462, 0.4729, 0.06708), (-0.1575, 0.3025, 0.008987), (-0.2057, 0.3952, 0.03354), (-0.06928, 0.2377, -7.451e-09), (-0.1492, 0.5118, 0.06708), (-0.09542, 0.3274, 0.008987), (-0.1247, 0.4277, 0.03354), (0.09584, 0.9907, 0.2206), (-0.07421, 0.9925, 0.2206), (0.06733, -0.9139, 0.2176), (-0.08725, -0.9122, 0.2176), (0.06774, -0.8756, 1.217), (-0.08683, -0.8739, 1.217), (0.07625, 0.7542, 1.47), (-0.05978, 0.7557, 1.47), (-0.03056, 0.6871, 1.432), (0.04554, 0.6863, 1.432), (0.7542, -0.07625, 1.47), (0.7557, 0.05978, 1.47), (0.6871, 0.03056, 1.432), (0.6863, -0.04554, 1.432), (-0.07625, -0.7542, 1.47), (0.05978, -0.7557, 1.47), (0.03056, -0.6871, 1.432), (-0.04554, -0.6863, 1.432), (-0.7542, 0.07625, 1.47), (-0.7557, -0.05978, 1.47), (-0.6871, -0.03056, 1.432), (-0.6863, 0.04554, 1.432), (0.09544, 0.9539, 1.18), (0.09302, 0.9275, 1.251), (0.09107, 0.9126, 1.218), (0.09511, 0.9498, 1.204), (0.09422, 0.9401, 1.23), (-0.07276, 0.9293, 1.251), (-0.07461, 0.9558, 1.18), (-0.07114, 0.9144, 1.218), (-0.07369, 0.942, 1.23), (-0.07437, 0.9517, 1.204), (0.8519, 0.043, 1.174), (0.8312, 0.04125, 1.235), (0.9154, 0.07123, 1.218), (0.8487, 0.04277, 1.195), (0.8412, 0.04213, 1.217), (0.8301, -0.05938, 1.235), (0.8508, -0.06157, 1.174), (0.9136, -0.09118, 1.218), (0.8401, -0.06047, 1.217), (0.8476, -0.06128, 1.195), (0.8682, 0.04282, 0.2), (0.887, 0.04262, 0.2583), (0.9537, 0.07081, 0.2191), (0.8781, 0.04272, 0.2173), (0.885, 0.04264, 0.2385), (0.8859, -0.06196, 0.2583), (0.8671, -0.06175, 0.2), (0.9519, -0.0916, 0.2191), (0.8838, -0.06194, 0.2385), (0.877, -0.06186, 0.2173), (-0.04282, 0.8682, 0.2), (-0.04262, 0.887, 0.2583), (-0.07081, 0.9537, 0.2191), (-0.04271, 0.8781, 0.2173), (-0.04264, 0.885, 0.2385), (0.06196, 0.8859, 0.2583), (0.06175, 0.8671, 0.2), (0.0916, 0.9519, 0.2191), (0.06194, 0.8838, 0.2385), (0.06186, 0.877, 0.2173), (0.9701, -0.09562, 0.1862), (0.9891, -0.09582, 0.2605), (0.952, -0.0916, 0.2191), (0.9802, -0.09572, 0.2088), (0.9871, -0.0958, 0.2359), (0.991, 0.07422, 0.2605), (0.972, 0.07443, 0.1862), (0.9537, 0.07081, 0.2191), (0.989, 0.07424, 0.2359), (0.982, 0.07432, 0.2088), (-0.09562, -0.9701, 0.1862), (-0.09582, -0.9891, 0.2605), (-0.09149, -0.9509, 0.219), (-0.09573, -0.9802, 0.2088), (-0.0958, -0.9871, 0.2359), (0.07422, -0.991, 0.2605), (0.07443, -0.972, 0.1862), (0.07072, -0.9527, 0.219), (0.07424, -0.989, 0.2359), (0.07432, -0.982, 0.2088), (-0.9701, 0.09562, 0.1862), (-0.9891, 0.09582, 0.2605), (-0.9509, 0.09149, 0.219), (-0.9802, 0.09573, 0.2088), (-0.9871, 0.0958, 0.2359), (-0.991, -0.07422, 0.2605), (-0.972, -0.07443, 0.1862), (-0.9527, -0.07072, 0.219), (-0.989, -0.07424, 0.2359), (-0.982, -0.07432, 0.2088), (-0.8682, -0.04282, 0.2), (-0.887, -0.04262, 0.2583), (-0.9537, -0.07081, 0.2191), (-0.8781, -0.04271, 0.2173), (-0.885, -0.04264, 0.2385), (-0.8859, 0.06196, 0.2583), (-0.8671, 0.06175, 0.2), (-0.9519, 0.0916, 0.2191), (-0.8838, 0.06194, 0.2385), (-0.877, 0.06186, 0.2173), (-0.043, 0.8519, 1.174), (-0.04125, 0.8312, 1.235), (-0.07114, 0.9144, 1.218), (-0.04277, 0.8487, 1.195), (-0.04213, 0.8412, 1.217), (0.05938, 0.8301, 1.235), (0.06158, 0.8508, 1.174), (0.09106, 0.9126, 1.218), (0.06047, 0.8401, 1.217), (0.06128, 0.8476, 1.195), (0.9539, -0.09544, 1.18), (0.9275, -0.09302, 1.251), (0.9137, -0.09119, 1.218), (0.9498, -0.09511, 1.204), (0.9401, -0.09422, 1.23), (0.9293, 0.07276, 1.251), (0.9558, 0.07461, 1.18), (0.9155, 0.07123, 1.218), (0.942, 0.07369, 1.23), (0.9516, 0.07437, 1.204), (-0.09544, -0.9539, 1.18), (-0.09302, -0.9275, 1.251), (-0.09107, -0.9126, 1.218), (-0.09511, -0.9498, 1.204), (-0.09422, -0.9401, 1.23), (0.07276, -0.9293, 1.251), (0.07461, -0.9557, 1.18), (0.07114, -0.9144, 1.218), (0.07369, -0.942, 1.23), (0.07437, -0.9516, 1.204), (-0.9539, 0.09544, 1.18), (-0.9275, 0.09302, 1.251), (-0.9126, 0.09107, 1.218), (-0.9498, 0.09511, 1.204), (-0.9401, 0.09422, 1.23), (-0.9293, -0.07276, 1.251), (-0.9558, -0.07461, 1.18), (-0.9144, -0.07114, 1.218), (-0.942, -0.07369, 1.23), (-0.9516, -0.07436, 1.204), (-0.8519, -0.043, 1.174), (-0.8312, -0.04125, 1.235), (-0.9154, -0.07123, 1.218), (-0.8487, -0.04277, 1.195), (-0.8412, -0.04213, 1.217), (-0.8301, 0.05938, 1.235), (-0.8508, 0.06158, 1.174), (-0.9136, 0.09118, 1.218), (-0.8401, 0.06047, 1.217), (-0.8476, 0.06128, 1.195), (-0.06873, 0.7855, 0.05301), (0.08585, 0.7839, 0.05301), (0.7855, 0.06873, 0.05301), (0.7839, -0.08585, 0.05301), (0.06873, -0.7855, 0.05301), (-0.08585, -0.7839, 0.05301), (-0.7855, -0.06873, 0.05301), (-0.7839, 0.08585, 0.05301), (0.0426, -0.8883, 0.2257), (-0.06197, -0.8871, 0.2257), (0.04301, -0.851, 1.208), (-0.06157, -0.8499, 1.208), (0.06938, 0.6915, 1.467), (-0.05428, 0.6928, 1.467), (0.6915, -0.06938, 1.467), (0.6928, 0.05428, 1.467), (-0.06938, -0.6915, 1.467), (0.05428, -0.6928, 1.467), (-0.6915, 0.06938, 1.467), (-0.6928, -0.05428, 1.467), (0.8771, 0.06773, 1.177), (0.8732, 0.0675, 1.201), (0.864, 0.06687, 1.228), (0.852, 0.066, 1.249), (0.8503, -0.08457, 1.249), (0.8623, -0.0857, 1.228), (0.8715, -0.08653, 1.201), (0.8754, -0.08685, 1.177), (0.8893, 0.06759, 0.186), (0.9014, 0.06746, 0.2071), (0.9098, 0.06737, 0.2333), (0.9123, 0.06734, 0.2575), (0.9107, -0.08723, 0.2575), (0.9081, -0.0872, 0.2333), (0.8997, -0.08711, 0.2071), (0.8876, -0.08698, 0.186), (-0.06759, 0.8893, 0.186), (-0.06746, 0.9014, 0.2071), (-0.06737, 0.9098, 0.2333), (-0.06734, 0.9123, 0.2575), (0.08723, 0.9107, 0.2575), (0.0872, 0.9081, 0.2333), (0.08711, 0.8997, 0.2071), (0.08698, 0.8876, 0.186), (-0.8893, -0.06759, 0.186), (-0.9014, -0.06746, 0.2071), (-0.9098, -0.06737, 0.2333), (-0.9123, -0.06734, 0.2575), (-0.9107, 0.08723, 0.2575), (-0.9081, 0.0872, 0.2333), (-0.8997, 0.08711, 0.2071), (-0.8876, 0.08698, 0.186), (-0.06773, 0.8771, 1.177), (-0.0675, 0.8732, 1.201), (-0.06687, 0.864, 1.228), (-0.066, 0.852, 1.249), (0.08457, 0.8503, 1.249), (0.0857, 0.8623, 1.228), (0.08653, 0.8715, 1.201), (0.08685, 0.8754, 1.177), (-0.8771, -0.06773, 1.177), (-0.8732, -0.0675, 1.201), (-0.864, -0.06687, 1.228), (-0.852, -0.066, 1.249), (-0.8503, 0.08457, 1.249), (-0.8623, 0.0857, 1.228), (-0.8715, 0.08654, 1.201), (-0.8754, 0.08685, 1.177), (-0.08716, 0.9962, -0.1), (0.1089, 0.9941, -0.1), (0.3007, 0.9537, -0.1), (0.481, 0.8767, -0.1), (0.6428, 0.766, -0.1), (0.7799, 0.6259, -0.1), (0.887, 0.4617, -0.1), (0.96, 0.2798, -0.1), (0.9962, 0.08716, -0.1), (0.9941, -0.1089, -0.1), (0.9537, -0.3007, -0.1), (0.8767, -0.481, -0.1), (0.766, -0.6428, -0.1), (0.6259, -0.7799, -0.1), (0.4617, -0.887, -0.1), (0.2798, -0.96, -0.1), (0.08716, -0.9962, -0.1), (-0.1089, -0.9941, -0.1), (-0.3007, -0.9537, -0.1), (-0.481, -0.8767, -0.1), (-0.6428, -0.766, -0.1), (-0.7799, -0.6259, -0.1), (-0.887, -0.4617, -0.1), (-0.9601, -0.2798, -0.1), (-0.9962, -0.08715, -0.1), (-0.9941, 0.1089, -0.1), (-0.9537, 0.3007, -0.1), (-0.8767, 0.481, -0.1), (-0.766, 0.6428, -0.1), (-0.6259, 0.7799, -0.1), (-0.4617, 0.887, -0.1), (-0.2798, 0.9601, -0.1), (0.08585, 0.7839, 0.05301), (0.08585, 0.7839, 0.05301), (0.08585, 0.7839, 0.05301), (0.09444, 0.8623, 0.00602), (0.09444, 0.8623, 0.00602), (-0.07561, 0.8642, 0.00602), (-0.07561, 0.8642, 0.00602), (-0.06873, 0.7855, 0.05301), (-0.06873, 0.7855, 0.05301), (-0.06873, 0.7855, 0.05301), (-0.05223, 0.597, 0.1), (0.06524, 0.5957, 0.1), (0.1802, 0.5715, 0.1), (0.2882, 0.5254, 0.1), (0.3852, 0.4591, 0.1), (0.4674, 0.3751, 0.1), (0.5316, 0.2767, 0.1), (0.5753, 0.1677, 0.1), (0.7855, 0.06873, 0.05301), (0.7855, 0.06873, 0.05301), (0.7855, 0.06873, 0.05301), (0.8642, 0.07561, 0.00602), (0.8642, 0.07561, 0.00602), (0.597, 0.05223, 0.1), (0.7839, -0.08585, 0.05301), (0.7839, -0.08585, 0.05301), (0.7839, -0.08585, 0.05301), (0.8623, -0.09444, 0.00602), (0.8623, -0.09444, 0.00602), (0.5957, -0.06524, 0.1), (0.5715, -0.1802, 0.1), (0.5254, -0.2882, 0.1), (0.4591, -0.3852, 0.1), (0.3751, -0.4674, 0.1), (0.2767, -0.5316, 0.1), (0.1677, -0.5753, 0.1), (0.06873, -0.7855, 0.05301), (0.06873, -0.7855, 0.05301), (0.06873, -0.7855, 0.05301), (0.07561, -0.8642, 0.00602), (0.07561, -0.8642, 0.00602), (0.05223, -0.597, 0.1), (-0.08585, -0.7839, 0.05301), (-0.08585, -0.7839, 0.05301), (-0.08585, -0.7839, 0.05301), (-0.09444, -0.8623, 0.00602), (-0.09444, -0.8623, 0.00602), (-0.06524, -0.5957, 0.1), (-0.1802, -0.5715, 0.1), (-0.2882, -0.5254, 0.1), (-0.3852, -0.4591, 0.1), (-0.4674, -0.3751, 0.1), (-0.5316, -0.2767, 0.1), (-0.5753, -0.1677, 0.1), (-0.7855, -0.06873, 0.05301), (-0.7855, -0.06873, 0.05301), (-0.7855, -0.06873, 0.05301), (-0.8642, -0.0756, 0.00602), (-0.8642, -0.0756, 0.00602), (-0.597, -0.05223, 0.1), (-0.7839, 0.08585, 0.05301), (-0.7839, 0.08585, 0.05301), (-0.7839, 0.08585, 0.05301), (-0.8623, 0.09444, 0.00602), (-0.8623, 0.09444, 0.00602), (-0.5957, 0.06524, 0.1), (-0.5715, 0.1802, 0.1), (-0.5254, 0.2882, 0.1), (-0.4591, 0.3852, 0.1), (-0.3751, 0.4674, 0.1), (-0.2767, 0.5316, 0.1), (-0.1677, 0.5753, 0.1), (-0.07421, 0.9925, 0.2206), (-0.07421, 0.9925, 0.2206), (0.09584, 0.9907, 0.2206), (0.09584, 0.9907, 0.2206), (-0.06197, -0.8871, 0.2257), (-0.06197, -0.8871, 0.2257), (0.0426, -0.8883, 0.2257), (0.0426, -0.8883, 0.2257), (0.06733, -0.9139, 0.2176), (-0.08725, -0.9122, 0.2176), (-0.06157, -0.8499, 1.208), (-0.06157, -0.8499, 1.208), (0.04301, -0.851, 1.208), (0.04301, -0.851, 1.208), (0.06774, -0.8756, 1.217), (-0.08683, -0.8739, 1.217), (-0.05978, 0.7557, 1.47), (-0.05978, 0.7557, 1.47), (0.07625, 0.7542, 1.47), (0.07625, 0.7542, 1.47), (-0.05428, 0.6928, 1.467), (-0.05428, 0.6928, 1.467), (-0.05428, 0.6928, 1.467), (0.06938, 0.6915, 1.467), (0.06938, 0.6915, 1.467), (0.06938, 0.6915, 1.467), (0.7557, 0.05978, 1.47), (0.7557, 0.05978, 1.47), (0.7542, -0.07625, 1.47), (0.7542, -0.07625, 1.47), (0.6928, 0.05428, 1.467), (0.6928, 0.05428, 1.467), (0.6928, 0.05428, 1.467), (0.6915, -0.06938, 1.467), (0.6915, -0.06938, 1.467), (0.6915, -0.06938, 1.467), (0.05978, -0.7557, 1.47), (0.05978, -0.7557, 1.47), (-0.07625, -0.7542, 1.47), (-0.07625, -0.7542, 1.47), (0.05428, -0.6928, 1.467), (0.05428, -0.6928, 1.467), (0.05428, -0.6928, 1.467), (-0.06938, -0.6915, 1.467), (-0.06938, -0.6915, 1.467), (-0.06938, -0.6915, 1.467), (-0.7557, -0.05978, 1.47), (-0.7557, -0.05978, 1.47), (-0.7542, 0.07625, 1.47), (-0.7542, 0.07625, 1.47), (-0.6928, -0.05428, 1.467), (-0.6928, -0.05428, 1.467), (-0.6928, -0.05428, 1.467), (-0.6915, 0.06938, 1.467), (-0.6915, 0.06938, 1.467), (-0.6915, 0.06938, 1.467), (0.09544, 0.9539, 1.18), (0.09511, 0.9498, 1.204), (0.09422, 0.9401, 1.23), (0.09302, 0.9275, 1.251), (-0.07276, 0.9293, 1.251), (-0.07369, 0.942, 1.23), (-0.07437, 0.9517, 1.204), (-0.07461, 0.9558, 1.18), (0.8771, 0.06773, 1.177), (0.8732, 0.0675, 1.201), (0.864, 0.06687, 1.228), (0.852, 0.066, 1.249), (0.8503, -0.08457, 1.249), (0.8623, -0.0857, 1.228), (0.8715, -0.08653, 1.201), (0.8754, -0.08685, 1.177), (0.8893, 0.06759, 0.186), (0.9014, 0.06746, 0.2071), (0.9098, 0.06737, 0.2333), (0.9123, 0.06734, 0.2575), (0.9107, -0.08723, 0.2575), (0.9081, -0.0872, 0.2333), (0.8997, -0.08711, 0.2071), (0.8876, -0.08698, 0.186), (-0.06759, 0.8893, 0.186), (-0.06746, 0.9014, 0.2071), (-0.06737, 0.9098, 0.2333), (-0.06734, 0.9123, 0.2575), (0.08723, 0.9107, 0.2575), (0.0872, 0.9081, 0.2333), (0.08711, 0.8997, 0.2071), (0.08698, 0.8876, 0.186), (0.9701, -0.09562, 0.1862), (0.9802, -0.09572, 0.2088), (0.9871, -0.0958, 0.2359), (0.9891, -0.09582, 0.2605), (0.991, 0.07422, 0.2605), (0.989, 0.07424, 0.2359), (0.982, 0.07432, 0.2088), (0.972, 0.07443, 0.1862), (-0.09562, -0.9701, 0.1862), (-0.09573, -0.9802, 0.2088), (-0.0958, -0.9871, 0.2359), (-0.09582, -0.9891, 0.2605), (0.07422, -0.991, 0.2605), (0.07424, -0.989, 0.2359), (0.07432, -0.982, 0.2088), (0.07443, -0.972, 0.1862), (-0.9701, 0.09562, 0.1862), (-0.9802, 0.09573, 0.2088), (-0.9871, 0.0958, 0.2359), (-0.9891, 0.09582, 0.2605), (-0.991, -0.07422, 0.2605), (-0.989, -0.07424, 0.2359), (-0.982, -0.07432, 0.2088), (-0.972, -0.07443, 0.1862), (-0.8893, -0.06759, 0.186), (-0.9014, -0.06746, 0.2071), (-0.9098, -0.06737, 0.2333), (-0.9123, -0.06734, 0.2575), (-0.9107, 0.08723, 0.2575), (-0.9081, 0.0872, 0.2333), (-0.8997, 0.08711, 0.2071), (-0.8876, 0.08698, 0.186), (-0.06773, 0.8771, 1.177), (-0.0675, 0.8732, 1.201), (-0.06687, 0.864, 1.228), (-0.066, 0.852, 1.249), (0.08457, 0.8503, 1.249), (0.0857, 0.8623, 1.228), (0.08653, 0.8715, 1.201), (0.08685, 0.8754, 1.177), (0.9539, -0.09544, 1.18), (0.9498, -0.09511, 1.204), (0.9401, -0.09422, 1.23), (0.9275, -0.09302, 1.251), (0.9293, 0.07276, 1.251), (0.942, 0.07369, 1.23), (0.9516, 0.07437, 1.204), (0.9558, 0.07461, 1.18), (-0.09544, -0.9539, 1.18), (-0.09511, -0.9498, 1.204), (-0.09422, -0.9401, 1.23), (-0.09302, -0.9275, 1.251), (0.07276, -0.9293, 1.251), (0.07369, -0.942, 1.23), (0.07437, -0.9516, 1.204), (0.07461, -0.9557, 1.18), (-0.9539, 0.09544, 1.18), (-0.9498, 0.09511, 1.204), (-0.9401, 0.09422, 1.23), (-0.9275, 0.09302, 1.251), (-0.9293, -0.07276, 1.251), (-0.942, -0.07369, 1.23), (-0.9516, -0.07436, 1.204), (-0.9558, -0.07461, 1.18), (-0.8771, -0.06773, 1.177), (-0.8732, -0.0675, 1.201), (-0.864, -0.06687, 1.228), (-0.852, -0.066, 1.249), (-0.8503, 0.08457, 1.249), (-0.8623, 0.0857, 1.228), (-0.8715, 0.08654, 1.201), (-0.8754, 0.08685, 1.177), (-0.04377, 0.7809, 0.0881), (-0.04377, 0.7809, 0.0881), (0.0608, 0.7798, 0.0881), (0.0608, 0.7798, 0.0881), (0.7809, 0.04378, 0.0881), (0.7809, 0.04378, 0.0881), (0.7798, -0.0608, 0.0881), (0.7798, -0.0608, 0.0881), (0.04377, -0.7809, 0.0881), (0.04377, -0.7809, 0.0881), (-0.0608, -0.7798, 0.0881), (-0.0608, -0.7798, 0.0881), (-0.7809, -0.04377, 0.0881), (-0.7809, -0.04377, 0.0881), (-0.7798, 0.0608, 0.0881), (-0.7798, 0.0608, 0.0881), (0.04554, 0.6863, 1.432), (0.04554, 0.6863, 1.432), (-0.03056, 0.6871, 1.432), (-0.03056, 0.6871, 1.432), (0.6863, -0.04554, 1.432), (0.6863, -0.04554, 1.432), (0.6871, 0.03056, 1.432), (0.6871, 0.03056, 1.432), (-0.04554, -0.6863, 1.432), (-0.04554, -0.6863, 1.432), (0.03056, -0.6871, 1.432), (0.03056, -0.6871, 1.432), (-0.6863, 0.04554, 1.432), (-0.6863, 0.04554, 1.432), (-0.6871, -0.03056, 1.432), (-0.6871, -0.03056, 1.432), (0.8519, 0.043, 1.174), (0.8487, 0.04277, 1.195), (0.8412, 0.04213, 1.217), (0.8312, 0.04125, 1.235), (0.8301, -0.05938, 1.235), (0.8401, -0.06047, 1.217), (0.8476, -0.06128, 1.195), (0.8508, -0.06157, 1.174), (0.8682, 0.04282, 0.2), (0.8781, 0.04272, 0.2173), (0.885, 0.04264, 0.2385), (0.887, 0.04262, 0.2583), (0.8859, -0.06196, 0.2583), (0.8838, -0.06194, 0.2385), (0.877, -0.06186, 0.2173), (0.8671, -0.06175, 0.2), (-0.04282, 0.8682, 0.2), (-0.04271, 0.8781, 0.2173), (-0.04264, 0.885, 0.2385), (-0.04262, 0.887, 0.2583), (0.06196, 0.8859, 0.2583), (0.06194, 0.8838, 0.2385), (0.06186, 0.877, 0.2173), (0.06175, 0.8671, 0.2), (-0.8682, -0.04282, 0.2), (-0.8781, -0.04271, 0.2173), (-0.885, -0.04264, 0.2385), (-0.887, -0.04262, 0.2583), (-0.8859, 0.06196, 0.2583), (-0.8838, 0.06194, 0.2385), (-0.877, 0.06186, 0.2173), (-0.8671, 0.06175, 0.2), (-0.043, 0.8519, 1.174), (-0.04277, 0.8487, 1.195), (-0.04213, 0.8412, 1.217), (-0.04125, 0.8312, 1.235), (0.05938, 0.8301, 1.235), (0.06047, 0.8401, 1.217), (0.06128, 0.8476, 1.195), (0.06158, 0.8508, 1.174), (-0.8519, -0.043, 1.174), (-0.8487, -0.04277, 1.195), (-0.8412, -0.04213, 1.217), (-0.8312, -0.04125, 1.235), (-0.8301, 0.05938, 1.235), (-0.8401, 0.06047, 1.217), (-0.8476, 0.06128, 1.195), (-0.8508, 0.06158, 1.174), (-0.08704, -0.893, 0.7172), (-0.09563, -0.9715, 0.7202), (-0.08464, -0.8409, 1.36), (-0.0781, -0.7827, 1.342), (0.06101, -0.7842, 1.342), (0.06627, -0.8425, 1.36), (-0.9623, -0.07257, 0.2026), (-0.9215, -0.0692, 0.2025), (-0.9718, -0.07247, 0.2398), (-0.933, -0.06908, 0.2383), (-0.9623, -0.0716, 0.2294), (-0.9434, -0.06994, 0.2287), (-0.9575, -0.07165, 0.2108), (-0.9376, -0.07001, 0.2108), (-0.9551, -0.07118, 0.2149), (-0.9456, -0.07041, 0.2149), (-0.9575, -0.07116, 0.2242), (-0.9485, -0.07038, 0.2239), (-0.9313, 0.08941, 0.2383), (-0.97, 0.09366, 0.2398), (-0.9605, 0.09355, 0.2026), (-0.9198, 0.08929, 0.2025), (-0.9557, 0.09252, 0.2108), (-0.9358, 0.09044, 0.2108), (-0.9533, 0.092, 0.2149), (-0.9439, 0.09102, 0.2149), (-0.9605, 0.09257, 0.2294), (-0.9416, 0.09051, 0.2287), (-0.9557, 0.09203, 0.2242), (-0.9468, 0.09105, 0.2239), (-0.9278, 0.08987, 0.2067), (-0.9258, 0.08935, 0.2131), (-0.9365, 0.08996, 0.2335), (-0.93, 0.0894, 0.2262), (-0.9581, 0.09304, 0.2067), (-0.969, 0.09365, 0.2275), (-0.9656, 0.09361, 0.2139), (-0.9652, 0.09311, 0.2346), (-0.9674, -0.07252, 0.2139), (-0.9708, -0.07248, 0.2275), (-0.967, -0.07203, 0.2346), (-0.9599, -0.07211, 0.2067), (-0.9295, -0.0696, 0.2067), (-0.9318, -0.06909, 0.2262), (-0.9382, -0.06951, 0.2335), (-0.9275, -0.06914, 0.2131), (0.961, -0.09361, 0.2027), (0.9198, -0.08929, 0.2025), (0.9565, -0.09261, 0.2109), (0.9358, -0.09044, 0.2108), (0.9439, -0.09102, 0.2149), (0.9542, -0.0921, 0.215), (0.9313, -0.08941, 0.2383), (0.9705, -0.09371, 0.2398), (0.9416, -0.09051, 0.2287), (0.9613, -0.09266, 0.2294), (0.9468, -0.09105, 0.2239), (0.9566, -0.09213, 0.2243), (0.9661, -0.09366, 0.2139), (0.9696, -0.0937, 0.2275), (0.9588, -0.09311, 0.2068), (0.9659, -0.09319, 0.2346), (0.9365, -0.08996, 0.2335), (0.9258, -0.08935, 0.2131), (0.93, -0.0894, 0.2262), (0.9278, -0.08987, 0.2067), (0.9215, 0.0692, 0.2025), (0.9629, 0.07262, 0.2027), (0.9583, 0.07172, 0.2109), (0.9376, 0.07001, 0.2108), (0.9456, 0.07041, 0.2149), (0.956, 0.07127, 0.215), (0.9724, 0.07252, 0.2398), (0.933, 0.06908, 0.2383), (0.9631, 0.07167, 0.2294), (0.9434, 0.06994, 0.2287), (0.9584, 0.07124, 0.2243), (0.9485, 0.07038, 0.2239), (0.9318, 0.06909, 0.2262), (0.9295, 0.0696, 0.2067), (0.9382, 0.06951, 0.2335), (0.9275, 0.06914, 0.2131), (0.9606, 0.07217, 0.2068), (0.9679, 0.07257, 0.2139), (0.9677, 0.07209, 0.2346), (0.9714, 0.07253, 0.2275)], [], [(539, 125, 545, 0), (510, 38, 41, 511), (511, 41, 44, 512), (512, 44, 47, 513), (513, 47, 50, 514), (514, 50, 53, 515), (515, 53, 561, 516), (516, 561, 567, 517), (517, 567, 62, 518), (518, 62, 65, 519), (519, 65, 68, 520), (520, 68, 71, 521), (521, 71, 74, 522), (522, 74, 77, 523), (523, 77, 579, 524), (524, 579, 585, 525), (525, 585, 86, 526), (526, 86, 89, 527), (527, 89, 92, 528), (528, 92, 95, 529), (529, 95, 98, 530), (530, 98, 101, 531), (531, 101, 597, 532), (532, 597, 603, 533), (533, 603, 110, 534), (534, 110, 113, 535), (535, 113, 116, 536), (536, 116, 119, 537), (537, 119, 122, 538), (538, 122, 125, 539), (1, 543, 38, 510), (285, 160, 128, 159), (508, 509, 2, 3, 4, 5, 6, 7, 8, 9, 10, 11, 12, 13, 14, 15, 16, 17, 18, 19, 20, 21, 22, 23, 24, 25, 26, 27, 28, 29, 30, 31), (540, 547, 33, 36), (36, 33, 550, 551), (38, 543, 540, 40), (40, 540, 36, 39), (39, 36, 551, 552), (41, 38, 40, 43), (43, 40, 39, 42), (42, 39, 552, 553), (44, 41, 43, 46), (46, 43, 42, 45), (45, 42, 553, 554), (47, 44, 46, 49), (49, 46, 45, 48), (48, 45, 554, 555), (50, 47, 49, 52), (52, 49, 48, 51), (51, 48, 555, 556), (53, 50, 52, 55), (55, 52, 51, 54), (54, 51, 556, 557), (561, 53, 55, 558), (558, 55, 54, 57), (57, 54, 557, 563), (564, 558, 57, 60), (60, 57, 563, 569), (62, 567, 564, 64), (64, 564, 60, 63), (63, 60, 569, 570), (65, 62, 64, 67), (67, 64, 63, 66), (66, 63, 570, 571), (68, 65, 67, 70), (70, 67, 66, 69), (69, 66, 571, 572), (71, 68, 70, 73), (73, 70, 69, 72), (72, 69, 572, 573), (74, 71, 73, 76), (76, 73, 72, 75), (75, 72, 573, 574), (77, 74, 76, 79), (79, 76, 75, 78), (78, 75, 574, 575), (579, 77, 79, 576), (576, 79, 78, 81), (81, 78, 575, 581), (582, 576, 81, 84), (84, 81, 581, 587), (86, 585, 582, 88), (88, 582, 84, 87), (87, 84, 587, 588), (89, 86, 88, 91), (91, 88, 87, 90), (90, 87, 588, 589), (92, 89, 91, 94), (94, 91, 90, 93), (93, 90, 589, 590), (95, 92, 94, 97), (97, 94, 93, 96), (96, 93, 590, 591), (98, 95, 97, 100), (100, 97, 96, 99), (99, 96, 591, 592), (101, 98, 100, 103), (103, 100, 99, 102), (102, 99, 592, 593), (597, 101, 103, 594), (594, 103, 102, 105), (105, 102, 593, 599), (600, 594, 105, 108), (108, 105, 599, 605), (110, 603, 600, 112), (112, 600, 108, 111), (111, 108, 605, 606), (113, 110, 112, 115), (115, 112, 111, 114), (114, 111, 606, 607), (116, 113, 115, 118), (118, 115, 114, 117), (117, 114, 607, 608), (119, 116, 118, 121), (121, 118, 117, 120), (120, 117, 608, 609), (122, 119, 121, 124), (124, 121, 120, 123), (123, 120, 609, 610), (125, 122, 124, 127), (127, 124, 123, 126), (126, 123, 610, 611), (545, 125, 127, 547), (547, 127, 126, 33), (33, 126, 611, 550), (0, 545, 543, 1), (164, 161, 284, 280, 276, 272, 268, 264, 260, 256, 252, 248, 244, 240, 236, 232, 228, 224, 220, 216, 212, 208, 204, 200, 196, 192, 188, 184, 180, 176, 172, 168), (169, 173, 131, 130), (173, 177, 132, 131), (177, 181, 133, 132), (181, 185, 134, 133), (185, 189, 135, 134), (189, 193, 136, 135), (193, 197, 137, 136), (197, 201, 138, 137), (201, 205, 139, 138), (205, 209, 140, 139), (209, 213, 141, 140), (213, 217, 142, 141), (217, 221, 143, 142), (221, 225, 144, 143), (225, 229, 145, 144), (229, 233, 146, 145), (233, 237, 147, 146), (237, 241, 148, 147), (241, 245, 149, 148), (245, 249, 150, 149), (249, 253, 151, 150), (253, 257, 152, 151), (257, 261, 153, 152), (261, 265, 154, 153), (265, 269, 155, 154), (269, 273, 156, 155), (273, 277, 157, 156), (277, 281, 158, 157), (281, 285, 159, 158), (165, 169, 130, 129), (161, 164, 166, 163), (163, 166, 167, 162), (162, 167, 165, 160), (164, 168, 170, 166), (166, 170, 171, 167), (167, 171, 169, 165), (168, 172, 174, 170), (170, 174, 175, 171), (171, 175, 173, 169), (172, 176, 178, 174), (174, 178, 179, 175), (175, 179, 177, 173), (176, 180, 182, 178), (178, 182, 183, 179), (179, 183, 181, 177), (180, 184, 186, 182), (182, 186, 187, 183), (183, 187, 185, 181), (184, 188, 190, 186), (186, 190, 191, 187), (187, 191, 189, 185), (188, 192, 194, 190), (190, 194, 195, 191), (191, 195, 193, 189), (192, 196, 198, 194), (194, 198, 199, 195), (195, 199, 197, 193), (196, 200, 202, 198), (198, 202, 203, 199), (199, 203, 201, 197), (200, 204, 206, 202), (202, 206, 207, 203), (203, 207, 205, 201), (204, 208, 210, 206), (206, 210, 211, 207), (207, 211, 209, 205), (208, 212, 214, 210), (210, 214, 215, 211), (211, 215, 213, 209), (212, 216, 218, 214), (214, 218, 219, 215), (215, 219, 217, 213), (216, 220, 222, 218), (218, 222, 223, 219), (219, 223, 221, 217), (220, 224, 226, 222), (222, 226, 227, 223), (223, 227, 225, 221), (224, 228, 230, 226), (226, 230, 231, 227), (227, 231, 229, 225), (228, 232, 234, 230), (230, 234, 235, 231), (231, 235, 233, 229), (232, 236, 238, 234), (234, 238, 239, 235), (235, 239, 237, 233), (236, 240, 242, 238), (238, 242, 243, 239), (239, 243, 241, 237), (240, 244, 246, 242), (242, 246, 247, 243), (243, 247, 245, 241), (244, 248, 250, 246), (246, 250, 251, 247), (247, 251, 249, 245), (248, 252, 254, 250), (250, 254, 255, 251), (251, 255, 253, 249), (252, 256, 258, 254), (254, 258, 259, 255), (255, 259, 257, 253), (256, 260, 262, 258), (258, 262, 263, 259), (259, 263, 261, 257), (260, 264, 266, 262), (262, 266, 267, 263), (263, 267, 265, 261), (264, 268, 270, 266), (266, 270, 271, 267), (267, 271, 269, 265), (268, 272, 274, 270), (270, 274, 275, 271), (271, 275, 273, 269), (272, 276, 278, 274), (274, 278, 279, 275), (275, 279, 277, 273), (276, 280, 282, 278), (278, 282, 283, 279), (279, 283, 281, 277), (280, 284, 286, 282), (282, 286, 287, 283), (283, 287, 285, 281), (284, 161, 163, 286), (286, 163, 162, 287), (287, 162, 160, 285), (160, 165, 129, 128), (546, 612, 614, 544), (824, 843, 836, 823), (342, 695, 732, 392, 317, 675, 613), (355, 406, 400, 351), (352, 909, 908, 337), (816, 811, 804, 815), (365, 416, 410, 361), (362, 711, 853, 852, 621), (375, 426, 420, 371), (782, 616, 618, 780), (580, 366, 360, 586), (372, 880, 881, 387), (832, 851, 844, 831), (840, 788, 790, 839), (598, 376, 370, 604), (405, 638, 640, 401), (774, 827, 820, 772), (289, 316, 310, 615), (562, 356, 350, 568), (808, 792, 794, 807), (415, 648, 650, 411), (83, 708, 362, 621, 583), (577, 620, 367, 715, 80), (617, 622, 624, 619), (620, 626, 417, 755, 712, 367), (107, 716, 872, 873, 731, 601), (595, 724, 859, 858, 723, 104), (786, 835, 828, 784), (382, 869, 868, 377), (630, 628, 632, 635), (35, 288, 347, 699, 541), (288, 668, 312, 397, 739, 696, 347), (392, 735, 633, 629, 672, 317), (312, 671, 631, 636, 736, 397), (641, 639, 642, 645), (402, 743, 298, 646, 680, 327), (322, 679, 643, 299, 744, 407), (778, 819, 812, 776), (559, 684, 918, 919, 707, 56), (651, 649, 652, 655), (412, 751, 854, 855, 627), (425, 658, 660, 421), (623, 796, 798, 625), (626, 856, 857, 752, 417), (661, 659, 662, 665), (422, 759, 306, 666, 768, 437), (848, 800, 802, 847), (432, 767, 663, 307, 760, 427), (668, 669, 312), (669, 670, 312), (670, 671, 312), (672, 673, 317), (673, 674, 317), (674, 675, 317), (315, 311, 314, 318), (318, 314, 313, 319), (319, 313, 310, 316), (315, 295, 294, 311), (676, 677, 322), (677, 678, 322), (678, 679, 322), (680, 681, 327), (681, 682, 327), (682, 683, 327), (808, 807, 806, 809), (809, 806, 805, 810), (810, 805, 804, 811), (59, 700, 898, 899, 691, 565), (684, 685, 933, 931, 918), (685, 686, 930, 933), (686, 687, 925, 932, 930), (688, 689, 916, 914, 904), (689, 690, 915, 916), (690, 691, 899, 917, 915), (816, 815, 814, 817), (817, 814, 813, 818), (818, 813, 812, 819), (332, 929, 928, 357), (692, 693, 342), (693, 694, 342), (694, 695, 342), (696, 697, 347), (697, 698, 347), (698, 699, 347), (700, 701, 910, 912, 898), (701, 702, 911, 910), (702, 703, 905, 913, 911), (704, 705, 937, 936, 924), (705, 706, 935, 937), (706, 707, 919, 934, 935), (708, 709, 362), (709, 710, 362), (710, 711, 362), (712, 713, 367), (713, 714, 367), (714, 715, 367), (716, 717, 888, 886, 872), (717, 718, 887, 888), (718, 719, 871, 889, 887), (720, 721, 891, 892, 860), (721, 722, 890, 891), (722, 723, 858, 893, 890), (724, 725, 897, 894, 859), (725, 726, 895, 897), (726, 727, 861, 896, 895), (728, 729, 885, 884, 870), (729, 730, 883, 885), (730, 731, 873, 882, 883), (732, 733, 392), (733, 734, 392), (734, 735, 392), (736, 737, 397), (737, 738, 397), (738, 739, 397), (740, 741, 402), (741, 742, 402), (742, 743, 402), (744, 745, 407), (745, 746, 407), (746, 747, 407), (748, 749, 412), (749, 750, 412), (750, 751, 412), (752, 753, 417), (753, 754, 417), (754, 755, 417), (756, 757, 422), (757, 758, 422), (758, 759, 422), (760, 761, 427), (761, 762, 427), (762, 763, 427), (764, 765, 432), (765, 766, 432), (766, 767, 432), (768, 769, 437), (769, 770, 437), (770, 771, 437), (824, 823, 822, 825), (825, 822, 821, 826), (826, 821, 820, 827), (355, 351, 354, 358), (358, 354, 353, 359), (359, 353, 350, 356), (365, 361, 364, 368), (368, 364, 363, 369), (369, 363, 360, 366), (375, 371, 374, 378), (378, 374, 373, 379), (379, 373, 370, 376), (832, 831, 830, 833), (833, 830, 829, 834), (834, 829, 828, 835), (840, 839, 838, 841), (841, 838, 837, 842), (842, 837, 836, 843), (405, 401, 404, 408), (408, 404, 403, 409), (409, 403, 400, 406), (415, 411, 414, 418), (418, 414, 413, 419), (419, 413, 410, 416), (425, 421, 424, 428), (428, 424, 423, 429), (429, 423, 420, 426), (848, 847, 846, 849), (849, 846, 845, 850), (850, 845, 844, 851), (548, 692, 342, 613, 32), (775, 773, 549, 542), (779, 777, 560, 566), (783, 781, 578, 584), (787, 785, 596, 602), (82, 448, 290, 444), (449, 85, 445, 291), (448, 450, 292, 290), (451, 449, 291, 293), (791, 789, 637, 634), (795, 793, 647, 644), (799, 797, 657, 654), (450, 304, 457, 292), (305, 451, 293, 456), (803, 801, 667, 664), (320, 323, 461, 460), (323, 324, 462, 461), (324, 321, 463, 462), (325, 328, 465, 464), (328, 329, 466, 465), (329, 326, 467, 466), (301, 325, 464, 454), (321, 300, 455, 463), (330, 333, 469, 468), (333, 334, 470, 469), (334, 331, 471, 470), (335, 338, 473, 472), (338, 339, 474, 473), (339, 336, 475, 474), (58, 330, 468, 442), (326, 335, 472, 467), (331, 320, 460, 471), (336, 61, 443, 475), (340, 343, 477, 476), (343, 344, 478, 477), (344, 341, 479, 478), (345, 348, 481, 480), (348, 349, 482, 481), (349, 346, 483, 482), (380, 383, 485, 484), (383, 384, 486, 485), (384, 381, 487, 486), (385, 388, 489, 488), (388, 389, 490, 489), (389, 386, 491, 490), (390, 393, 493, 492), (393, 394, 494, 493), (394, 391, 495, 494), (395, 398, 497, 496), (398, 399, 498, 497), (399, 396, 499, 498), (430, 433, 501, 500), (433, 434, 502, 501), (434, 431, 503, 502), (435, 438, 505, 504), (438, 439, 506, 505), (439, 436, 507, 506), (34, 340, 476, 440), (396, 345, 480, 499), (341, 390, 492, 479), (346, 37, 441, 483), (386, 109, 447, 491), (436, 385, 488, 507), (381, 430, 500, 487), (106, 380, 484, 446), (297, 395, 496, 452), (391, 296, 453, 495), (309, 435, 504, 458), (431, 308, 459, 503), (852, 853, 748, 412, 627), (855, 854, 302, 656), (857, 856, 653, 303), (858, 859, 894, 865, 864, 893), (860, 861, 727, 764, 432, 427, 763, 720), (862, 863, 896, 861, 860, 892), (864, 865, 867, 866), (866, 867, 382, 377), (868, 869, 863, 862), (870, 871, 719, 756, 422, 437, 771, 728), (873, 872, 886, 874, 875, 882), (875, 874, 876, 877), (877, 876, 372, 387), (879, 878, 889, 871, 870, 884), (881, 880, 878, 879), (884, 885, 387, 881, 879), (885, 883, 387), (883, 882, 875, 877, 387), (887, 889, 878, 880, 372), (886, 888, 372, 876, 874), (888, 887, 372), (890, 893, 864, 866, 377), (892, 891, 377, 868, 862), (891, 890, 377), (894, 897, 382, 867, 865), (897, 895, 382), (895, 896, 863, 869, 382), (899, 898, 912, 900, 901, 917), (901, 900, 903, 902), (902, 903, 352, 337), (904, 905, 703, 740, 402, 327, 683, 688), (906, 907, 913, 905, 904, 914), (908, 909, 907, 906), (912, 910, 352, 903, 900), (910, 911, 352), (911, 913, 907, 909, 352), (914, 916, 337, 908, 906), (916, 915, 337), (915, 917, 901, 902, 337), (919, 918, 931, 921, 920, 934), (920, 921, 922, 923), (923, 922, 332, 357), (924, 925, 687, 676, 322, 407, 747, 704), (926, 927, 932, 925, 924, 936), (928, 929, 927, 926), (931, 933, 332, 922, 921), (933, 930, 332), (930, 932, 927, 929, 332), (937, 935, 357), (935, 934, 920, 923, 357), (936, 937, 357, 928, 926)])
me_cylinder.polygons.foreach_set('use_smooth', [True] * 542)
me_cylinder.use_remesh_preserve_volume = False
me_cylinder.use_remesh_preserve_attributes = False
me_cylinder.use_mirror_vertex_groups = False
me_cylinder.update()

# ---- objects
ob_cylinder = bpy.data.objects.new('Cylinder', me_cylinder_001)
ob_scanring = bpy.data.objects.new('ScanRing', me_circle)
ob_restorationcentre = bpy.data.objects.new('RestorationCentre', me_cylinder)

# ---- transforms, parenting, visibility, modifiers, constraints
ob_cylinder.location = (0.0, 0.0, 1.55)
ob_cylinder.scale = (1.05, 1.05, 1.0)
ob_cylinder.lineart.crease_threshold = 0.0
ob_scanring.location = (0.0, 0.0, 1.5)
ob_scanring.rotation_euler = (0.0, -0.0, -0.09599)
ob_scanring.scale = (1.5, 1.5, 1.0)
ob_scanring.lineart.crease_threshold = 0.0
ob_restorationcentre.location = (0.0, 0.0, 0.0)
ob_restorationcentre.rotation_euler = (0.0, -0.0, 0.008727)
ob_restorationcentre.lineart.crease_threshold = 0.0

# ---- collection membership
col_collection_1.objects.link(ob_cylinder)
col_collection_1.objects.link(ob_scanring)
col_collection_1.objects.link(ob_restorationcentre)

# ---- scene / render settings (as saved in the file)
scene.frame_start = 1; scene.frame_end = 250; scene.frame_set(1)
scene.render.engine = 'BLENDER_EEVEE_NEXT'
scene.render.resolution_percentage = 50
scene.render.dither_intensity = 0.0
scene.cycles.use_denoising = False
scene.cycles.samples = 128
scene.cycles.sampling_pattern = 'TABULATED_SOBOL'
scene.cycles.light_sampling_threshold = 0.0
scene.cycles.use_adaptive_sampling = False
scene.cycles.use_light_tree = False
scene.cycles.blur_glossy = 0.0
scene.cycles.sample_clamp_indirect = 0.0
scene.view_settings.view_transform = 'Standard'
bpy.context.view_layer.update()

# ---- added for rendering (the .blend has no active camera and no usable light): camera, sun
cam_auto = bpy.data.cameras.new('AutoCamera')
cam_auto.lens = 50.0
cam_auto.sensor_width = 36.0
cam_auto.clip_end = 1000.0
ob_auto_camera = bpy.data.objects.new('AutoCamera', cam_auto)
scene.collection.objects.link(ob_auto_camera)
ob_auto_camera.location = (3.50508, -4.20609, 3.55406)
ob_auto_camera.rotation_euler = (1.09748, -7.21219e-08, 0.694738)
scene.camera = ob_auto_camera
light_auto_sun = bpy.data.lights.new('AutoSun', 'SUN')
light_auto_sun.energy = 3.0
light_auto_sun.angle = 0.0523599
ob_auto_sun = bpy.data.objects.new('AutoSun', light_auto_sun)
scene.collection.objects.link(ob_auto_sun)
ob_auto_sun.rotation_euler = (0.872665, 0.174533, 0.523599)
bpy.context.view_layer.update()
